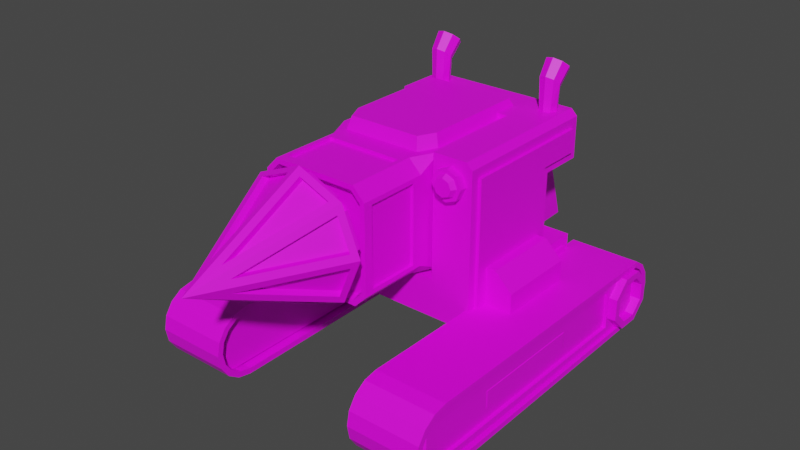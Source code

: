 # Source: drill.blend  (saved by Blender 3.6.13; exported with 4.5.12 LTS)
import bpy
from mathutils import Matrix  # noqa: F401  (used for matrix-valued properties, if any)

bpy.ops.wm.read_factory_settings(use_empty=True)
scene = bpy.context.scene
scene.name = 'Scene'

# ---- collections
col_collection = bpy.data.collections.new('Collection'); scene.collection.children.link(col_collection)

# ---- images (referenced by path relative to the original .blend; pixels are not part of the script)
import os
ASSET_DIR = os.environ.get("B2B_ASSET_DIR", "")  # directory of the original .blend (textures are referenced by path, not embedded)
HERE = os.path.dirname(os.path.abspath(__file__))  # packed textures are extracted next to this script under _unpacked/

def load_image(name, relpath, width, height, colorspace="sRGB"):
    """Load a texture the original file referenced (path relative to the .blend, or extracted next to this script)."""
    p = next((c for c in (os.path.join(HERE, relpath), os.path.join(ASSET_DIR, relpath)) if relpath and os.path.exists(c)), "")
    if p:
        img = bpy.data.images.load(p, check_existing=True)
        img.name = name
    else:  # same state as the original file: an image datablock whose file is absent (Cycles renders it pink)
        img = bpy.data.images.new(name, width, height)
        img.source = "FILE"
        img.filepath = "//" + (relpath or name)
    img.colorspace_settings.name = colorspace
    return img
img_387359c5580f06c08c266126b3b46db47e48ba44_png = load_image('387359c5580f06c08c266126b3b46db47e48ba44.png', '387359c5580f06c08c266126b3b46db47e48ba44.png', 1024, 1024, 'sRGB')

# ---- materials (node trees are filled in below, after node groups)
mat_material = bpy.data.materials.new('Material')
mat_material.alpha_threshold = 0.0
mat_material.use_transparent_shadow = False
mat_material.roughness = 0.5
mat_material.line_color = (0.0, 0.0, 0.0, 1.0)
mat_material_001 = bpy.data.materials.new('Material.001')
mat_material_001.use_transparent_shadow = False
mat_material_002 = bpy.data.materials.new('Material.002')
mat_material_002.use_transparent_shadow = False

# ---- material node trees
mat_material.use_nodes = True; mat_material.node_tree.nodes.clear()
_N = mat_material.node_tree.nodes; _L = mat_material.node_tree.links
n0 = _N.new('ShaderNodeOutputMaterial'); n0.name = 'Material Output'; n0.location = (300, 300)
n1 = _N.new('ShaderNodeBsdfPrincipled'); n1.name = 'Principled BSDF'; n1.location = (10, 300)
n1.distribution = 'GGX'
n1.subsurface_method = 'RANDOM_WALK_SKIN'
n1.inputs[3].default_value = 1.45
n1.inputs[27].default_value = (0.0, 0.0, 0.0, 1.0)
n1.inputs[28].default_value = 1.0
n2 = _N.new('ShaderNodeTexImage'); n2.name = 'Image Texture'; n2.location = (-424, 172)
n2.image = img_387359c5580f06c08c266126b3b46db47e48ba44_png
_L.new(n1.outputs[0], n0.inputs[0])
_L.new(n2.outputs[0], n1.inputs[0])
n0.is_active_output = True
mat_material_001.use_nodes = True; mat_material_001.node_tree.nodes.clear()
_N = mat_material_001.node_tree.nodes; _L = mat_material_001.node_tree.links
n0 = _N.new('ShaderNodeBsdfPrincipled'); n0.name = 'Principled BSDF'; n0.location = (10, 300)
n0.distribution = 'GGX'
n0.subsurface_method = 'RANDOM_WALK_SKIN'
n0.inputs[3].default_value = 1.45
n0.inputs[27].default_value = (0.0, 0.0, 0.0, 1.0)
n0.inputs[28].default_value = 1.0
n1 = _N.new('ShaderNodeOutputMaterial'); n1.name = 'Material Output'; n1.location = (300, 300)
n2 = _N.new('ShaderNodeTexImage'); n2.name = 'Image Texture'; n2.location = (-412, 184)
n2.image = img_387359c5580f06c08c266126b3b46db47e48ba44_png
_L.new(n0.outputs[0], n1.inputs[0])
_L.new(n2.outputs[0], n0.inputs[0])
n1.is_active_output = True
mat_material_002.use_nodes = True; mat_material_002.node_tree.nodes.clear()
_N = mat_material_002.node_tree.nodes; _L = mat_material_002.node_tree.links
n0 = _N.new('ShaderNodeBsdfPrincipled'); n0.name = 'Principled BSDF'; n0.location = (10, 300)
n0.distribution = 'GGX'
n0.subsurface_method = 'RANDOM_WALK_SKIN'
n0.inputs[3].default_value = 1.45
n0.inputs[27].default_value = (0.0, 0.0, 0.0, 1.0)
n0.inputs[28].default_value = 1.0
n1 = _N.new('ShaderNodeOutputMaterial'); n1.name = 'Material Output'; n1.location = (300, 300)
n2 = _N.new('ShaderNodeTexImage'); n2.name = 'Image Texture'; n2.location = (-395, 147)
n2.image = img_387359c5580f06c08c266126b3b46db47e48ba44_png
_L.new(n0.outputs[0], n1.inputs[0])
_L.new(n2.outputs[0], n0.inputs[0])
n1.is_active_output = True

# ---- world
world_world = bpy.data.worlds.new('World'); scene.world = world_world
world_world.use_nodes = True; world_world.node_tree.nodes.clear()
_N = world_world.node_tree.nodes; _L = world_world.node_tree.links
n0 = _N.new('ShaderNodeOutputWorld'); n0.name = 'World Output'; n0.location = (300, 300)
n1 = _N.new('ShaderNodeBackground'); n1.name = 'Background'; n1.location = (10, 300)
n1.inputs[0].default_value = (0.05088, 0.05088, 0.05088, 1.0)
_L.new(n1.outputs[0], n0.inputs[0])
n0.is_active_output = True
world_world.color = (0.05088, 0.05088, 0.05088)
world_world.use_sun_shadow = False
world_world.sun_shadow_jitter_overblur = 0.0

# ---- meshes
me_cube_001 = bpy.data.meshes.new('Cube.001')
me_cube_001.from_pydata([(1.46, 2.723, 1.339), (-2.269, -0.5522, 0.3924), (-2.269, 3.985, 0.3924), (1.46, 2.723, 3.599), (-2.269, 3.985, 4.948), (2.269, -0.5522, 0.3924), (2.269, 3.985, 0.3924), (1.12, 2.473, 1.474), (-2.269, 2.473, 4.948), (-2.269, -0.5522, 1.474), (-2.269, 2.473, 1.474), (1.12, -0.5522, 4.948), (1.12, -0.5522, 1.474), (1.12, 2.473, 4.948), (-1.989, 3.985, 0.6865), (-1.989, 3.985, 3.416), (0.7304, 3.985, 3.416), (0.7304, 3.985, 0.6865), (-1.989, 5.976, 0.7474), (-1.989, 5.17, 3.355), (0.7304, 5.976, 0.7474), (0.7304, 5.17, 3.355), (-1.684, 5.885, 1.04), (-1.684, 5.26, 3.063), (0.4254, 5.26, 3.063), (0.4254, 5.885, 1.04), (-1.628, 5.672, 1.032), (-1.628, 5.079, 2.949), (0.3695, 5.672, 1.032), (0.3695, 5.079, 2.949), (2.269, 2.723, 3.599), (2.269, 3.985, 1.339), (2.269, 3.985, 3.599), (2.269, 2.723, 1.339), (1.46, 3.985, 1.339), (1.46, 3.985, 3.599), (2.269, -0.5522, 4.773), (2.095, -0.5522, 4.948), (2.095, 3.985, 4.948), (2.269, 3.985, 4.773), (2.145, 3.985, 4.825), (-2.169, 3.985, 4.865), (2.039, 3.985, 4.865), (2.047, 3.985, 4.845), (0.6963, 3.985, 3.499), (-1.92, 3.985, 3.499), (2.039, 3.926, 4.865), (-2.169, 3.926, 4.865), (-1.92, 3.926, 3.499), (2.047, 3.926, 4.845), (0.6963, 3.926, 3.499), (2.269, 3.73, 3.856), (2.269, 3.73, 4.517), (2.269, -0.2966, 4.517), (2.269, -0.2966, 0.649), (2.269, 3.73, 0.649), (2.269, 3.73, 1.083), (2.269, 2.468, 1.083), (2.269, 2.468, 3.856), (2.356, 3.73, 3.856), (2.356, 3.73, 4.517), (2.356, 2.468, 3.856), (2.356, -0.2966, 4.517), (2.356, -0.2966, 0.649), (2.356, 3.73, 0.649), (2.356, 3.73, 1.083), (2.356, 2.468, 1.083)], [], [(8, 4, 2, 1, 9, 10), (15, 16, 21, 19), (11, 37, 38, 4, 8, 13), (52, 53, 62, 60), (2, 6, 5, 1), (43, 44, 50, 49), (8, 10, 7, 13), (7, 12, 11, 13), (12, 7, 10, 9), (2, 4, 15, 14), (6, 17, 16, 40, 39, 32, 35, 34, 31), (6, 2, 14, 17), (25, 22, 26, 28), (14, 15, 19, 18), (16, 17, 20, 21), (17, 14, 18, 20), (18, 19, 23, 22), (19, 21, 24, 23), (21, 20, 25, 24), (20, 18, 22, 25), (26, 27, 29, 28), (23, 24, 29, 27), (22, 23, 27, 26), (24, 25, 28, 29), (35, 3, 0, 34), (0, 3, 30, 33), (34, 0, 33, 31), (32, 30, 3, 35), (38, 39, 40), (36, 39, 38, 37), (12, 9, 1, 5, 36, 37, 11), (4, 38, 42, 41), (38, 40, 43, 42), (40, 16, 44, 43), (16, 15, 45, 44), (15, 4, 41, 45), (47, 46, 49, 50, 48), (45, 41, 47, 48), (44, 45, 48, 50), (42, 43, 49, 46), (41, 42, 46, 47), (32, 39, 52, 51), (39, 36, 53, 52), (36, 5, 54, 53), (5, 6, 55, 54), (6, 31, 56, 55), (31, 33, 57, 56), (33, 30, 58, 57), (30, 32, 51, 58), (59, 60, 62, 63, 64, 65, 66, 61), (51, 52, 60, 59), (57, 58, 61, 66), (55, 56, 65, 64), (53, 54, 63, 62), (58, 51, 59, 61), (56, 57, 66, 65), (54, 55, 64, 63)])
me_cube_001.polygons.foreach_set('material_index', [0, 0, 0, 0, 0, 0, 11880, 11880, 11880, 0, 0, 0, 0, 0, 0, 0, 0, 0, 0, 0, 0, 0, 0, 0, 11880, 11880, 11880, 11880, 0, 0, 0, 0, 0, 0, 0, 0, 0, 0, 0, 0, 0, 0, 0, 0, 0, 0, 0, 0, 0, 0, 0, 0, 0, 0, 0, 0, 0])
_uv = me_cube_001.uv_layers.new(name='UVMap')
_uv.uv.foreach_set('vector', [0.4692, 0.6912, 0.4613, 0.692, 0.4587, 0.6681, 0.4827, 0.6655, 0.4833, 0.6712, 0.4673, 0.6729, 0.456, 0.6877, 0.4416, 0.6893, 0.4416, 0.6893, 0.456, 0.6877, 0.414, 0.7032, 0.4135, 0.6981, 0.4374, 0.6955, 0.4399, 0.7185, 0.4319, 0.7194, 0.43, 0.7015, 0.4357, 0.6925, 0.4145, 0.6947, 0.4145, 0.6947, 0.4357, 0.6925, 0.4322, 0.6467, 0.4348, 0.6706, 0.4108, 0.6732, 0.4082, 0.6493, 0.4382, 0.6942, 0.442, 0.6895, 0.442, 0.6895, 0.4382, 0.6942, 0.4546, 0.687, 0.4526, 0.6687, 0.4348, 0.6706, 0.4367, 0.6889, 0.4348, 0.6706, 0.4188, 0.6723, 0.4207, 0.6906, 0.4367, 0.6889, 0.4188, 0.6723, 0.4348, 0.6706, 0.4328, 0.6528, 0.4169, 0.6545, 0.4587, 0.6681, 0.4613, 0.692, 0.456, 0.6877, 0.4544, 0.6734, 0.4348, 0.6706, 0.4401, 0.6749, 0.4416, 0.6893, 0.4377, 0.6942, 0.4372, 0.6937, 0.4366, 0.6875, 0.4393, 0.6889, 0.438, 0.6771, 0.4353, 0.6756, 0.4348, 0.6706, 0.4587, 0.6681, 0.4544, 0.6734, 0.4401, 0.6749, 0.4418, 0.6764, 0.453, 0.6752, 0.453, 0.6752, 0.4418, 0.6764, 0.4544, 0.6734, 0.456, 0.6877, 0.456, 0.6877, 0.4544, 0.6734, 0.4416, 0.6893, 0.4401, 0.6749, 0.4401, 0.6749, 0.4416, 0.6893, 0.4401, 0.6749, 0.4544, 0.6734, 0.4544, 0.6734, 0.4401, 0.6749, 0.4544, 0.6734, 0.456, 0.6877, 0.4542, 0.6863, 0.453, 0.6752, 0.456, 0.6877, 0.4416, 0.6893, 0.443, 0.6875, 0.4542, 0.6863, 0.4416, 0.6893, 0.4401, 0.6749, 0.4418, 0.6764, 0.443, 0.6875, 0.4401, 0.6749, 0.4544, 0.6734, 0.453, 0.6752, 0.4418, 0.6764, 0.453, 0.6752, 0.4542, 0.6863, 0.443, 0.6875, 0.4418, 0.6764, 0.4542, 0.6863, 0.443, 0.6875, 0.443, 0.6875, 0.4542, 0.6863, 0.453, 0.6752, 0.4542, 0.6863, 0.4542, 0.6863, 0.453, 0.6752, 0.443, 0.6875, 0.4418, 0.6764, 0.4418, 0.6764, 0.443, 0.6875, 0.4618, 0.692, 0.4852, 0.6895, 0.4827, 0.6655, 0.4592, 0.668, 0.3869, 0.6758, 0.3894, 0.6997, 0.4044, 0.6981, 0.4019, 0.6742, 0.4317, 0.6467, 0.4082, 0.6493, 0.4099, 0.6643, 0.4333, 0.6618, 0.4378, 0.7036, 0.4143, 0.7061, 0.4159, 0.7211, 0.4394, 0.7186, 0.4376, 0.6943, 0.4372, 0.6937, 0.4377, 0.6942, 0.4133, 0.6962, 0.4372, 0.6937, 0.4374, 0.6955, 0.4135, 0.6981, 0.4053, 0.6795, 0.3875, 0.6814, 0.3869, 0.6758, 0.4108, 0.6732, 0.4133, 0.6962, 0.4124, 0.6972, 0.4073, 0.6978, 0.4613, 0.692, 0.4382, 0.6945, 0.4383, 0.6942, 0.4605, 0.6918, 0.4382, 0.6945, 0.4377, 0.6942, 0.4382, 0.6942, 0.4383, 0.6942, 0.4377, 0.6942, 0.4416, 0.6893, 0.442, 0.6895, 0.4382, 0.6942, 0.4416, 0.6893, 0.456, 0.6877, 0.4558, 0.688, 0.442, 0.6895, 0.456, 0.6877, 0.4613, 0.692, 0.4605, 0.6918, 0.4558, 0.688, 0.4605, 0.6918, 0.4383, 0.6942, 0.4382, 0.6942, 0.442, 0.6895, 0.4558, 0.688, 0.4558, 0.688, 0.4605, 0.6918, 0.4605, 0.6918, 0.4558, 0.688, 0.442, 0.6895, 0.4558, 0.688, 0.4558, 0.688, 0.442, 0.6895, 0.4383, 0.6942, 0.4382, 0.6942, 0.4382, 0.6942, 0.4383, 0.6942, 0.4605, 0.6918, 0.4383, 0.6942, 0.4383, 0.6942, 0.4605, 0.6918, 0.4366, 0.6875, 0.4372, 0.6937, 0.4357, 0.6925, 0.4354, 0.689, 0.4372, 0.6937, 0.4133, 0.6962, 0.4145, 0.6947, 0.4357, 0.6925, 0.4133, 0.6962, 0.4108, 0.6732, 0.4123, 0.6744, 0.4145, 0.6947, 0.4108, 0.6732, 0.4348, 0.6706, 0.4336, 0.6721, 0.4123, 0.6744, 0.4348, 0.6706, 0.4353, 0.6756, 0.4338, 0.6744, 0.4336, 0.6721, 0.4353, 0.6756, 0.4286, 0.6763, 0.4271, 0.6751, 0.4338, 0.6744, 0.4286, 0.6763, 0.4299, 0.6882, 0.4287, 0.6897, 0.4271, 0.6751, 0.4299, 0.6882, 0.4366, 0.6875, 0.4354, 0.689, 0.4287, 0.6897, 0.4354, 0.689, 0.4357, 0.6925, 0.4145, 0.6947, 0.4123, 0.6744, 0.4336, 0.6721, 0.4338, 0.6744, 0.4271, 0.6751, 0.4287, 0.6897, 0.4354, 0.689, 0.4357, 0.6925, 0.4357, 0.6925, 0.4354, 0.689, 0.4271, 0.6751, 0.4287, 0.6897, 0.4287, 0.6897, 0.4271, 0.6751, 0.4336, 0.6721, 0.4338, 0.6744, 0.4338, 0.6744, 0.4336, 0.6721, 0.4145, 0.6947, 0.4123, 0.6744, 0.4123, 0.6744, 0.4145, 0.6947, 0.4287, 0.6897, 0.4354, 0.689, 0.4354, 0.689, 0.4287, 0.6897, 0.4338, 0.6744, 0.4271, 0.6751, 0.4271, 0.6751, 0.4338, 0.6744, 0.4123, 0.6744, 0.4336, 0.6721, 0.4336, 0.6721, 0.4123, 0.6744])
me_cube_001.materials.append(mat_material)
me_cube_001.update()
me_cylinder = bpy.data.meshes.new('Cylinder')
me_cylinder.from_pydata([(2.176, 5.092, -7.55e-08), (4.176, 5.092, 7.55e-08), (2.176, 5.016, -0.3827), (4.176, 5.016, -0.3827), (2.176, 4.799, -0.7071), (4.176, 4.799, -0.7071), (2.176, 4.475, -0.9239), (4.176, 4.475, -0.9239), (2.176, -3.91, -1.0), (4.176, -3.91, -1.0), (2.176, -4.293, -0.9239), (4.176, -4.293, -0.9239), (2.176, -4.617, -0.7071), (4.176, -4.617, -0.7071), (2.176, -4.834, -0.3827), (4.176, -4.834, -0.3827), (2.176, -4.91, -7.55e-08), (4.176, -4.91, 7.55e-08), (2.176, -4.834, 0.3827), (4.176, -4.834, 0.3827), (2.176, -4.617, 0.7071), (4.176, -4.617, 0.7071), (2.176, -4.293, 0.9239), (4.176, -4.293, 0.9239), (2.176, -3.91, 1.0), (4.176, -3.91, 1.0), (2.176, 4.475, 0.9239), (4.176, 4.475, 0.9239), (2.176, 4.799, 0.7071), (4.176, 4.799, 0.7071), (2.176, 5.016, 0.3827), (4.176, 5.016, 0.3827), (2.176, 4.932, -7.55e-08), (4.176, 4.932, 7.55e-08), (2.176, 4.868, -0.3215), (4.176, 4.868, -0.3215), (2.176, 4.686, -0.594), (4.176, 4.686, -0.594), (2.176, 4.428, -0.771), (4.176, 4.428, -0.771), (2.176, -3.895, -0.8407), (4.176, -3.895, -0.8407), (2.176, -4.231, -0.7761), (4.176, -4.231, -0.7761), (2.176, -4.504, -0.594), (4.176, -4.504, -0.594), (2.176, -4.686, -0.3215), (4.176, -4.686, -0.3215), (2.176, -4.75, -7.55e-08), (4.176, -4.75, 7.55e-08), (2.176, -4.686, 0.3215), (4.176, -4.686, 0.3215), (2.176, -4.504, 0.594), (4.176, -4.504, 0.594), (2.176, -4.231, 0.7761), (4.176, -4.231, 0.7761), (2.176, -3.895, 0.8407), (4.176, -3.895, 0.8407), (2.176, 4.428, 0.771), (4.176, 4.428, 0.771), (2.176, 4.686, 0.594), (4.176, 4.686, 0.594), (2.176, 4.868, 0.3215), (4.176, 4.868, 0.3215)], [], [(0, 1, 3, 2), (2, 3, 5, 4), (4, 5, 7, 6), (6, 7, 9, 8), (8, 9, 11, 10), (10, 11, 13, 12), (12, 13, 15, 14), (14, 15, 17, 16), (16, 17, 19, 18), (18, 19, 21, 20), (20, 21, 23, 22), (22, 23, 25, 24), (24, 25, 27, 26), (26, 27, 29, 28), (28, 29, 31, 30), (30, 31, 1, 0), (32, 34, 35, 33), (34, 36, 37, 35), (36, 38, 39, 37), (38, 40, 41, 39), (40, 42, 43, 41), (42, 44, 45, 43), (44, 46, 47, 45), (46, 48, 49, 47), (48, 50, 51, 49), (50, 52, 53, 51), (52, 54, 55, 53), (54, 56, 57, 55), (56, 58, 59, 57), (58, 60, 61, 59), (60, 62, 63, 61), (62, 32, 33, 63), (0, 2, 34, 32), (3, 1, 33, 35), (2, 4, 36, 34), (5, 3, 35, 37), (4, 6, 38, 36), (7, 5, 37, 39), (6, 8, 40, 38), (9, 7, 39, 41), (8, 10, 42, 40), (11, 9, 41, 43), (10, 12, 44, 42), (13, 11, 43, 45), (12, 14, 46, 44), (15, 13, 45, 47), (14, 16, 48, 46), (17, 15, 47, 49), (16, 18, 50, 48), (19, 17, 49, 51), (18, 20, 52, 50), (21, 19, 51, 53), (20, 22, 54, 52), (23, 21, 53, 55), (22, 24, 56, 54), (25, 23, 55, 57), (24, 26, 58, 56), (27, 25, 57, 59), (26, 28, 60, 58), (29, 27, 59, 61), (28, 30, 62, 60), (31, 29, 61, 63), (30, 0, 32, 62), (1, 31, 63, 33)])
_uv = me_cylinder.uv_layers.new(name='UVMap')
_uv.uv.foreach_set('vector', [0.9739, 0.9172, 0.9739, 0.9519, 0.9696, 0.9519, 0.9696, 0.9172, 0.9696, 0.9172, 0.9696, 0.9519, 0.9652, 0.9519, 0.9652, 0.9172, 0.9652, 0.9172, 0.9652, 0.9519, 0.9609, 0.9519, 0.9609, 0.9172, 0.9609, 0.9172, 0.9609, 0.9519, 0.9566, 0.9519, 0.9566, 0.9172, 0.9566, 0.9172, 0.9566, 0.9519, 0.9522, 0.9519, 0.9522, 0.9172, 0.9522, 0.9172, 0.9522, 0.9519, 0.9479, 0.9519, 0.9479, 0.9172, 0.9479, 0.9172, 0.9479, 0.9519, 0.9436, 0.9519, 0.9436, 0.9172, 0.9436, 0.9172, 0.9436, 0.9519, 0.9392, 0.9519, 0.9392, 0.9172, 0.9392, 0.9172, 0.9392, 0.9519, 0.9349, 0.9519, 0.9349, 0.9172, 0.9349, 0.9172, 0.9349, 0.9519, 0.9306, 0.9519, 0.9306, 0.9172, 0.9306, 0.9172, 0.9306, 0.9519, 0.9263, 0.9519, 0.9263, 0.9172, 0.9263, 0.9172, 0.9263, 0.9519, 0.9219, 0.9519, 0.9219, 0.9172, 0.9219, 0.9172, 0.9219, 0.9519, 0.9176, 0.9519, 0.9176, 0.9172, 0.9176, 0.9172, 0.9176, 0.9519, 0.9133, 0.9519, 0.9133, 0.9172, 0.9133, 0.9172, 0.9133, 0.9519, 0.9089, 0.9519, 0.9089, 0.9172, 0.9089, 0.9172, 0.9089, 0.9519, 0.9046, 0.9519, 0.9046, 0.9172, 0.9739, 0.9172, 0.9696, 0.9172, 0.9696, 0.9519, 0.9739, 0.9519, 0.9696, 0.9172, 0.9652, 0.9172, 0.9652, 0.9519, 0.9696, 0.9519, 0.9652, 0.9172, 0.9609, 0.9172, 0.9609, 0.9519, 0.9652, 0.9519, 0.9609, 0.9172, 0.9566, 0.9172, 0.9566, 0.9519, 0.9609, 0.9519, 0.9566, 0.9172, 0.9522, 0.9172, 0.9522, 0.9519, 0.9566, 0.9519, 0.9522, 0.9172, 0.9479, 0.9172, 0.9479, 0.9519, 0.9522, 0.9519, 0.9479, 0.9172, 0.9436, 0.9172, 0.9436, 0.9519, 0.9479, 0.9519, 0.9436, 0.9172, 0.9392, 0.9172, 0.9392, 0.9519, 0.9436, 0.9519, 0.9392, 0.9172, 0.9349, 0.9172, 0.9349, 0.9519, 0.9392, 0.9519, 0.9349, 0.9172, 0.9306, 0.9172, 0.9306, 0.9519, 0.9349, 0.9519, 0.9306, 0.9172, 0.9263, 0.9172, 0.9263, 0.9519, 0.9306, 0.9519, 0.9263, 0.9172, 0.9219, 0.9172, 0.9219, 0.9519, 0.9263, 0.9519, 0.9219, 0.9172, 0.9176, 0.9172, 0.9176, 0.9519, 0.9219, 0.9519, 0.9176, 0.9172, 0.9133, 0.9172, 0.9133, 0.9519, 0.9176, 0.9519, 0.9133, 0.9172, 0.9089, 0.9172, 0.9089, 0.9519, 0.9133, 0.9519, 0.9089, 0.9172, 0.9046, 0.9172, 0.9046, 0.9519, 0.9089, 0.9519, 0.9739, 0.9172, 0.9696, 0.9172, 0.9696, 0.9172, 0.9739, 0.9172, 0.9696, 0.9519, 0.9739, 0.9519, 0.9739, 0.9519, 0.9696, 0.9519, 0.9696, 0.9172, 0.9652, 0.9172, 0.9652, 0.9172, 0.9696, 0.9172, 0.9652, 0.9519, 0.9696, 0.9519, 0.9696, 0.9519, 0.9652, 0.9519, 0.9652, 0.9172, 0.9609, 0.9172, 0.9609, 0.9172, 0.9652, 0.9172, 0.9609, 0.9519, 0.9652, 0.9519, 0.9652, 0.9519, 0.9609, 0.9519, 0.9609, 0.9172, 0.9566, 0.9172, 0.9566, 0.9172, 0.9609, 0.9172, 0.9566, 0.9519, 0.9609, 0.9519, 0.9609, 0.9519, 0.9566, 0.9519, 0.9566, 0.9172, 0.9522, 0.9172, 0.9522, 0.9172, 0.9566, 0.9172, 0.9522, 0.9519, 0.9566, 0.9519, 0.9566, 0.9519, 0.9522, 0.9519, 0.9522, 0.9172, 0.9479, 0.9172, 0.9479, 0.9172, 0.9522, 0.9172, 0.9479, 0.9519, 0.9522, 0.9519, 0.9522, 0.9519, 0.9479, 0.9519, 0.9479, 0.9172, 0.9436, 0.9172, 0.9436, 0.9172, 0.9479, 0.9172, 0.9436, 0.9519, 0.9479, 0.9519, 0.9479, 0.9519, 0.9436, 0.9519, 0.9436, 0.9172, 0.9392, 0.9172, 0.9392, 0.9172, 0.9436, 0.9172, 0.9392, 0.9519, 0.9436, 0.9519, 0.9436, 0.9519, 0.9392, 0.9519, 0.9392, 0.9172, 0.9349, 0.9172, 0.9349, 0.9172, 0.9392, 0.9172, 0.9349, 0.9519, 0.9392, 0.9519, 0.9392, 0.9519, 0.9349, 0.9519, 0.9349, 0.9172, 0.9306, 0.9172, 0.9306, 0.9172, 0.9349, 0.9172, 0.9306, 0.9519, 0.9349, 0.9519, 0.9349, 0.9519, 0.9306, 0.9519, 0.9306, 0.9172, 0.9263, 0.9172, 0.9263, 0.9172, 0.9306, 0.9172, 0.9263, 0.9519, 0.9306, 0.9519, 0.9306, 0.9519, 0.9263, 0.9519, 0.9263, 0.9172, 0.9219, 0.9172, 0.9219, 0.9172, 0.9263, 0.9172, 0.9219, 0.9519, 0.9263, 0.9519, 0.9263, 0.9519, 0.9219, 0.9519, 0.9219, 0.9172, 0.9176, 0.9172, 0.9176, 0.9172, 0.9219, 0.9172, 0.9176, 0.9519, 0.9219, 0.9519, 0.9219, 0.9519, 0.9176, 0.9519, 0.9176, 0.9172, 0.9133, 0.9172, 0.9133, 0.9172, 0.9176, 0.9172, 0.9133, 0.9519, 0.9176, 0.9519, 0.9176, 0.9519, 0.9133, 0.9519, 0.9133, 0.9172, 0.9089, 0.9172, 0.9089, 0.9172, 0.9133, 0.9172, 0.9089, 0.9519, 0.9133, 0.9519, 0.9133, 0.9519, 0.9089, 0.9519, 0.9089, 0.9172, 0.9046, 0.9172, 0.9046, 0.9172, 0.9089, 0.9172, 0.9046, 0.9519, 0.9089, 0.9519, 0.9089, 0.9519, 0.9046, 0.9519])
me_cylinder.materials.append(mat_material_001)
me_cylinder.update()
me_cylinder_001 = bpy.data.meshes.new('Cylinder.001')
me_cylinder_001.from_pydata([(-4.107, 5.092, -7.55e-08), (-2.107, 5.092, 7.55e-08), (-4.107, 5.016, -0.3827), (-2.107, 5.016, -0.3827), (-4.107, 4.799, -0.7071), (-2.107, 4.799, -0.7071), (-4.107, 4.475, -0.9239), (-2.107, 4.475, -0.9239), (-4.107, -3.91, -1.0), (-2.107, -3.91, -1.0), (-4.107, -4.293, -0.9239), (-2.107, -4.293, -0.9239), (-4.107, -4.617, -0.7071), (-2.107, -4.617, -0.7071), (-4.107, -4.834, -0.3827), (-2.107, -4.834, -0.3827), (-4.107, -4.91, -7.55e-08), (-2.107, -4.91, 7.55e-08), (-4.107, -4.834, 0.3827), (-2.107, -4.834, 0.3827), (-4.107, -4.617, 0.7071), (-2.107, -4.617, 0.7071), (-4.107, -4.293, 0.9239), (-2.107, -4.293, 0.9239), (-4.107, -3.91, 1.0), (-2.107, -3.91, 1.0), (-4.107, 4.475, 0.9239), (-2.107, 4.475, 0.9239), (-4.107, 4.799, 0.7071), (-2.107, 4.799, 0.7071), (-4.107, 5.016, 0.3827), (-2.107, 5.016, 0.3827), (-4.107, 4.932, -7.55e-08), (-2.107, 4.932, 7.55e-08), (-4.107, 4.868, -0.3215), (-2.107, 4.868, -0.3215), (-4.107, 4.686, -0.594), (-2.107, 4.686, -0.594), (-4.107, 4.428, -0.771), (-2.107, 4.428, -0.771), (-4.107, -3.895, -0.8407), (-2.107, -3.895, -0.8407), (-4.107, -4.231, -0.7761), (-2.107, -4.231, -0.7761), (-4.107, -4.504, -0.594), (-2.107, -4.504, -0.594), (-4.107, -4.686, -0.3215), (-2.107, -4.686, -0.3215), (-4.107, -4.75, -7.55e-08), (-2.107, -4.75, 7.55e-08), (-4.107, -4.686, 0.3215), (-2.107, -4.686, 0.3215), (-4.107, -4.504, 0.594), (-2.107, -4.504, 0.594), (-4.107, -4.231, 0.7761), (-2.107, -4.231, 0.7761), (-4.107, -3.895, 0.8407), (-2.107, -3.895, 0.8407), (-4.107, 4.428, 0.771), (-2.107, 4.428, 0.771), (-4.107, 4.686, 0.594), (-2.107, 4.686, 0.594), (-4.107, 4.868, 0.3215), (-2.107, 4.868, 0.3215)], [], [(0, 1, 3, 2), (2, 3, 5, 4), (4, 5, 7, 6), (6, 7, 9, 8), (8, 9, 11, 10), (10, 11, 13, 12), (12, 13, 15, 14), (14, 15, 17, 16), (16, 17, 19, 18), (18, 19, 21, 20), (20, 21, 23, 22), (22, 23, 25, 24), (24, 25, 27, 26), (26, 27, 29, 28), (28, 29, 31, 30), (30, 31, 1, 0), (32, 34, 35, 33), (34, 36, 37, 35), (36, 38, 39, 37), (38, 40, 41, 39), (40, 42, 43, 41), (42, 44, 45, 43), (44, 46, 47, 45), (46, 48, 49, 47), (48, 50, 51, 49), (50, 52, 53, 51), (52, 54, 55, 53), (54, 56, 57, 55), (56, 58, 59, 57), (58, 60, 61, 59), (60, 62, 63, 61), (62, 32, 33, 63), (0, 2, 34, 32), (3, 1, 33, 35), (2, 4, 36, 34), (5, 3, 35, 37), (4, 6, 38, 36), (7, 5, 37, 39), (6, 8, 40, 38), (9, 7, 39, 41), (8, 10, 42, 40), (11, 9, 41, 43), (10, 12, 44, 42), (13, 11, 43, 45), (12, 14, 46, 44), (15, 13, 45, 47), (14, 16, 48, 46), (17, 15, 47, 49), (16, 18, 50, 48), (19, 17, 49, 51), (18, 20, 52, 50), (21, 19, 51, 53), (20, 22, 54, 52), (23, 21, 53, 55), (22, 24, 56, 54), (25, 23, 55, 57), (24, 26, 58, 56), (27, 25, 57, 59), (26, 28, 60, 58), (29, 27, 59, 61), (28, 30, 62, 60), (31, 29, 61, 63), (30, 0, 32, 62), (1, 31, 63, 33)])
_uv = me_cylinder_001.uv_layers.new(name='UVMap')
_uv.uv.foreach_set('vector', [0.9739, 0.9172, 0.9739, 0.9519, 0.9696, 0.9519, 0.9696, 0.9172, 0.9696, 0.9172, 0.9696, 0.9519, 0.9652, 0.9519, 0.9652, 0.9172, 0.9652, 0.9172, 0.9652, 0.9519, 0.9609, 0.9519, 0.9609, 0.9172, 0.9609, 0.9172, 0.9609, 0.9519, 0.9566, 0.9519, 0.9566, 0.9172, 0.9566, 0.9172, 0.9566, 0.9519, 0.9522, 0.9519, 0.9522, 0.9172, 0.9522, 0.9172, 0.9522, 0.9519, 0.9479, 0.9519, 0.9479, 0.9172, 0.9479, 0.9172, 0.9479, 0.9519, 0.9436, 0.9519, 0.9436, 0.9172, 0.9436, 0.9172, 0.9436, 0.9519, 0.9392, 0.9519, 0.9392, 0.9172, 0.9392, 0.9172, 0.9392, 0.9519, 0.9349, 0.9519, 0.9349, 0.9172, 0.9349, 0.9172, 0.9349, 0.9519, 0.9306, 0.9519, 0.9306, 0.9172, 0.9306, 0.9172, 0.9306, 0.9519, 0.9263, 0.9519, 0.9263, 0.9172, 0.9263, 0.9172, 0.9263, 0.9519, 0.9219, 0.9519, 0.9219, 0.9172, 0.9219, 0.9172, 0.9219, 0.9519, 0.9176, 0.9519, 0.9176, 0.9172, 0.9176, 0.9172, 0.9176, 0.9519, 0.9133, 0.9519, 0.9133, 0.9172, 0.9133, 0.9172, 0.9133, 0.9519, 0.9089, 0.9519, 0.9089, 0.9172, 0.9089, 0.9172, 0.9089, 0.9519, 0.9046, 0.9519, 0.9046, 0.9172, 0.9739, 0.9172, 0.9696, 0.9172, 0.9696, 0.9519, 0.9739, 0.9519, 0.9696, 0.9172, 0.9652, 0.9172, 0.9652, 0.9519, 0.9696, 0.9519, 0.9652, 0.9172, 0.9609, 0.9172, 0.9609, 0.9519, 0.9652, 0.9519, 0.9609, 0.9172, 0.9566, 0.9172, 0.9566, 0.9519, 0.9609, 0.9519, 0.9566, 0.9172, 0.9522, 0.9172, 0.9522, 0.9519, 0.9566, 0.9519, 0.9522, 0.9172, 0.9479, 0.9172, 0.9479, 0.9519, 0.9522, 0.9519, 0.9479, 0.9172, 0.9436, 0.9172, 0.9436, 0.9519, 0.9479, 0.9519, 0.9436, 0.9172, 0.9392, 0.9172, 0.9392, 0.9519, 0.9436, 0.9519, 0.9392, 0.9172, 0.9349, 0.9172, 0.9349, 0.9519, 0.9392, 0.9519, 0.9349, 0.9172, 0.9306, 0.9172, 0.9306, 0.9519, 0.9349, 0.9519, 0.9306, 0.9172, 0.9263, 0.9172, 0.9263, 0.9519, 0.9306, 0.9519, 0.9263, 0.9172, 0.9219, 0.9172, 0.9219, 0.9519, 0.9263, 0.9519, 0.9219, 0.9172, 0.9176, 0.9172, 0.9176, 0.9519, 0.9219, 0.9519, 0.9176, 0.9172, 0.9133, 0.9172, 0.9133, 0.9519, 0.9176, 0.9519, 0.9133, 0.9172, 0.9089, 0.9172, 0.9089, 0.9519, 0.9133, 0.9519, 0.9089, 0.9172, 0.9046, 0.9172, 0.9046, 0.9519, 0.9089, 0.9519, 0.9739, 0.9172, 0.9696, 0.9172, 0.9696, 0.9172, 0.9739, 0.9172, 0.9696, 0.9519, 0.9739, 0.9519, 0.9739, 0.9519, 0.9696, 0.9519, 0.9696, 0.9172, 0.9652, 0.9172, 0.9652, 0.9172, 0.9696, 0.9172, 0.9652, 0.9519, 0.9696, 0.9519, 0.9696, 0.9519, 0.9652, 0.9519, 0.9652, 0.9172, 0.9609, 0.9172, 0.9609, 0.9172, 0.9652, 0.9172, 0.9609, 0.9519, 0.9652, 0.9519, 0.9652, 0.9519, 0.9609, 0.9519, 0.9609, 0.9172, 0.9566, 0.9172, 0.9566, 0.9172, 0.9609, 0.9172, 0.9566, 0.9519, 0.9609, 0.9519, 0.9609, 0.9519, 0.9566, 0.9519, 0.9566, 0.9172, 0.9522, 0.9172, 0.9522, 0.9172, 0.9566, 0.9172, 0.9522, 0.9519, 0.9566, 0.9519, 0.9566, 0.9519, 0.9522, 0.9519, 0.9522, 0.9172, 0.9479, 0.9172, 0.9479, 0.9172, 0.9522, 0.9172, 0.9479, 0.9519, 0.9522, 0.9519, 0.9522, 0.9519, 0.9479, 0.9519, 0.9479, 0.9172, 0.9436, 0.9172, 0.9436, 0.9172, 0.9479, 0.9172, 0.9436, 0.9519, 0.9479, 0.9519, 0.9479, 0.9519, 0.9436, 0.9519, 0.9436, 0.9172, 0.9392, 0.9172, 0.9392, 0.9172, 0.9436, 0.9172, 0.9392, 0.9519, 0.9436, 0.9519, 0.9436, 0.9519, 0.9392, 0.9519, 0.9392, 0.9172, 0.9349, 0.9172, 0.9349, 0.9172, 0.9392, 0.9172, 0.9349, 0.9519, 0.9392, 0.9519, 0.9392, 0.9519, 0.9349, 0.9519, 0.9349, 0.9172, 0.9306, 0.9172, 0.9306, 0.9172, 0.9349, 0.9172, 0.9306, 0.9519, 0.9349, 0.9519, 0.9349, 0.9519, 0.9306, 0.9519, 0.9306, 0.9172, 0.9263, 0.9172, 0.9263, 0.9172, 0.9306, 0.9172, 0.9263, 0.9519, 0.9306, 0.9519, 0.9306, 0.9519, 0.9263, 0.9519, 0.9263, 0.9172, 0.9219, 0.9172, 0.9219, 0.9172, 0.9263, 0.9172, 0.9219, 0.9519, 0.9263, 0.9519, 0.9263, 0.9519, 0.9219, 0.9519, 0.9219, 0.9172, 0.9176, 0.9172, 0.9176, 0.9172, 0.9219, 0.9172, 0.9176, 0.9519, 0.9219, 0.9519, 0.9219, 0.9519, 0.9176, 0.9519, 0.9176, 0.9172, 0.9133, 0.9172, 0.9133, 0.9172, 0.9176, 0.9172, 0.9133, 0.9519, 0.9176, 0.9519, 0.9176, 0.9519, 0.9133, 0.9519, 0.9133, 0.9172, 0.9089, 0.9172, 0.9089, 0.9172, 0.9133, 0.9172, 0.9089, 0.9519, 0.9133, 0.9519, 0.9133, 0.9519, 0.9089, 0.9519, 0.9089, 0.9172, 0.9046, 0.9172, 0.9046, 0.9172, 0.9089, 0.9172, 0.9046, 0.9519, 0.9089, 0.9519, 0.9089, 0.9519, 0.9046, 0.9519])
me_cylinder_001.materials.append(mat_material_001)
me_cylinder_001.update()
me_cube_010 = bpy.data.meshes.new('Cube.010')
me_cube_010.from_pydata([(-2.076, 3.636, 1.634), (-2.076, 3.636, 4.802), (1.026, 3.636, 1.634), (1.026, 3.636, 4.802), (-1.936, -2.925, 2.048), (-1.671, -2.925, 1.777), (-1.671, -2.925, 4.659), (-1.936, -2.925, 4.388), (0.6211, -2.925, 1.777), (0.8864, -2.925, 2.048), (0.8864, -2.925, 4.388), (0.6211, -2.925, 4.659), (-1.729, -0.9139, 1.634), (-2.076, -0.9139, 1.989), (-2.076, -0.1793, 1.634), (-2.076, -0.9139, 4.447), (-1.729, -0.9139, 4.802), (-2.076, -0.1793, 4.802), (1.026, -0.9139, 1.989), (0.679, -0.9139, 1.634), (1.026, -0.1793, 1.634), (0.679, -0.9139, 4.802), (1.026, -0.9139, 4.447), (1.026, -0.1793, 4.802), (-1.729, -2.925, 1.634), (-2.076, -2.925, 1.989), (0.679, -2.925, 4.802), (1.026, -2.925, 4.447), (-2.076, -2.925, 4.447), (-1.729, -2.925, 4.802), (1.026, -2.925, 1.989), (0.679, -2.925, 1.634), (-1.631, -2.696, 1.827), (-1.888, -2.696, 2.089), (0.5815, -2.696, 4.61), (0.8377, -2.696, 4.348), (-1.888, -2.696, 4.348), (-1.631, -2.696, 4.61), (0.8377, -2.696, 2.089), (0.5815, -2.696, 1.827), (0.8546, 3.273, 4.802), (-1.905, 3.273, 4.802), (-1.905, -0.0288, 4.802), (-1.658, -0.5506, 4.802), (0.6079, -0.5506, 4.802), (0.8546, -0.0288, 4.802), (-1.793, 3.08, 5.154), (0.7426, 3.08, 5.154), (0.7426, 0.04643, 5.154), (-1.793, 0.04643, 5.154), (-1.566, -0.433, 5.154), (0.5159, -0.433, 5.154), (-1.606, -1.173, 1.634), (0.5564, -1.173, 1.634), (0.5564, -2.666, 1.634), (-1.606, -2.666, 1.634), (0.5564, -1.173, 4.802), (-1.606, -1.173, 4.802), (-1.606, -2.666, 4.802), (0.5564, -2.666, 4.802), (1.026, -1.173, 2.114), (1.026, -1.173, 4.322), (1.026, -2.666, 4.322), (1.026, -2.666, 2.114), (-2.076, -2.666, 2.114), (-2.076, -2.666, 4.322), (-2.076, -1.173, 4.322), (-2.076, -1.173, 2.114), (-1.606, -1.173, 1.722), (0.5564, -1.173, 1.722), (-1.606, -2.666, 1.722), (0.5564, -2.666, 1.722), (0.5564, -1.173, 4.714), (-1.606, -1.173, 4.714), (0.5564, -2.666, 4.714), (-1.606, -2.666, 4.714), (0.9403, -1.173, 2.114), (0.9403, -1.173, 4.322), (0.9403, -2.666, 2.114), (0.9403, -2.666, 4.322), (-1.99, -2.666, 2.114), (-1.99, -2.666, 4.322), (-1.99, -1.173, 2.114), (-1.99, -1.173, 4.322)], [], [(43, 44, 51, 50), (0, 1, 3, 2), (0, 2, 20, 19, 12, 14), (65, 66, 83, 81), (58, 59, 74, 75), (61, 62, 79, 77), (2, 3, 23, 22, 18, 20), (14, 13, 15, 17, 1, 0), (9, 10, 35, 38), (12, 13, 14), (15, 16, 17), (18, 19, 20), (21, 22, 23), (12, 24, 25, 13), (21, 26, 27, 22), (29, 16, 15, 28), (31, 19, 18, 30), (54, 55, 70, 71), (5, 4, 25, 24), (11, 10, 27, 26), (7, 6, 29, 28), (9, 8, 31, 30), (4, 7, 28, 25), (8, 5, 24, 31), (10, 9, 30, 27), (6, 11, 26, 29), (39, 38, 35, 34, 37, 36, 33, 32), (7, 4, 33, 36), (6, 7, 36, 37), (4, 5, 32, 33), (11, 6, 37, 34), (5, 8, 39, 32), (8, 9, 38, 39), (10, 11, 34, 35), (3, 1, 41, 40), (1, 17, 42, 41), (17, 16, 43, 42), (16, 21, 44, 43), (21, 23, 45, 44), (23, 3, 40, 45), (47, 46, 49, 50, 51, 48), (41, 42, 49, 46), (40, 41, 46, 47), (44, 45, 48, 51), (42, 43, 50, 49), (45, 40, 47, 48), (12, 19, 53, 52), (19, 31, 54, 53), (31, 24, 55, 54), (24, 12, 52, 55), (21, 16, 57, 56), (16, 29, 58, 57), (29, 26, 59, 58), (26, 21, 56, 59), (18, 22, 61, 60), (22, 27, 62, 61), (27, 30, 63, 62), (30, 18, 60, 63), (25, 28, 65, 64), (28, 15, 66, 65), (15, 13, 67, 66), (13, 25, 64, 67), (68, 69, 71, 70), (72, 73, 75, 74), (76, 77, 79, 78), (80, 81, 83, 82), (62, 63, 78, 79), (66, 67, 82, 83), (52, 53, 69, 68), (56, 57, 73, 72), (55, 52, 68, 70), (60, 61, 77, 76), (59, 56, 72, 74), (64, 65, 81, 80), (53, 54, 71, 69), (63, 60, 76, 78), (57, 58, 75, 73), (67, 64, 80, 82)])
_uv = me_cube_010.uv_layers.new(name='UVMap')
_uv.uv.foreach_set('vector', [0.4224, 0.7221, 0.4229, 0.7071, 0.4229, 0.7071, 0.4224, 0.7221, 0.4573, 0.685, 0.4566, 0.7055, 0.4361, 0.7048, 0.4368, 0.6843, 0.4375, 0.6638, 0.4368, 0.6843, 0.4249, 0.6839, 0.4227, 0.6815, 0.4232, 0.6656, 0.4256, 0.6634, 0.4764, 0.7031, 0.4717, 0.7029, 0.4717, 0.7029, 0.4764, 0.7031, 0.4158, 0.7215, 0.4163, 0.7072, 0.4163, 0.7072, 0.4158, 0.7215, 0.4212, 0.7012, 0.4165, 0.701, 0.4165, 0.701, 0.4212, 0.7012, 0.4368, 0.6843, 0.4361, 0.7048, 0.4242, 0.7044, 0.4219, 0.702, 0.4225, 0.6861, 0.4249, 0.6839, 0.4692, 0.6854, 0.4714, 0.6878, 0.4709, 0.7037, 0.4685, 0.7059, 0.4566, 0.7055, 0.4573, 0.685, 0.4153, 0.6862, 0.4148, 0.7014, 0.4148, 0.7014, 0.4153, 0.6862, 0.4232, 0.6656, 0.4233, 0.6633, 0.4256, 0.6634, 0.4709, 0.7037, 0.4708, 0.706, 0.4685, 0.7059, 0.4225, 0.6861, 0.4226, 0.6838, 0.4249, 0.6839, 0.4218, 0.7066, 0.4219, 0.7043, 0.4242, 0.7044, 0.4232, 0.6656, 0.4169, 0.6654, 0.417, 0.6631, 0.4233, 0.6633, 0.4218, 0.7066, 0.4155, 0.7064, 0.4157, 0.7018, 0.4219, 0.702, 0.4771, 0.7062, 0.4708, 0.706, 0.4709, 0.7037, 0.4772, 0.7039, 0.4164, 0.6813, 0.4227, 0.6815, 0.4225, 0.6861, 0.4162, 0.6859, 0.4172, 0.6805, 0.4177, 0.6662, 0.4177, 0.6662, 0.4172, 0.6805, 0.3985, 0.6839, 0.3966, 0.6856, 0.3957, 0.6852, 0.3981, 0.6829, 0.4129, 0.7031, 0.4148, 0.7014, 0.4157, 0.7018, 0.4133, 0.704, 0.3961, 0.7007, 0.3978, 0.7025, 0.3974, 0.7034, 0.3952, 0.7011, 0.4153, 0.6862, 0.4136, 0.6844, 0.414, 0.6835, 0.4162, 0.6859, 0.3966, 0.6856, 0.3961, 0.7007, 0.3952, 0.7011, 0.3957, 0.6852, 0.4136, 0.6844, 0.3985, 0.6839, 0.3981, 0.6829, 0.414, 0.6835, 0.4148, 0.7014, 0.4153, 0.6862, 0.4162, 0.6859, 0.4157, 0.7018, 0.3978, 0.7025, 0.4129, 0.7031, 0.4133, 0.704, 0.3974, 0.7034, 0.4136, 0.6844, 0.4153, 0.6862, 0.4148, 0.7014, 0.4129, 0.7031, 0.3978, 0.7025, 0.3961, 0.7007, 0.3966, 0.6856, 0.3985, 0.6839, 0.3961, 0.7007, 0.3966, 0.6856, 0.3966, 0.6856, 0.3961, 0.7007, 0.3978, 0.7025, 0.3961, 0.7007, 0.3961, 0.7007, 0.3978, 0.7025, 0.3966, 0.6856, 0.3985, 0.6839, 0.3985, 0.6839, 0.3966, 0.6856, 0.4129, 0.7031, 0.3978, 0.7025, 0.3978, 0.7025, 0.4129, 0.7031, 0.3985, 0.6839, 0.4136, 0.6844, 0.4136, 0.6844, 0.3985, 0.6839, 0.4136, 0.6844, 0.4153, 0.6862, 0.4153, 0.6862, 0.4136, 0.6844, 0.4148, 0.7014, 0.4129, 0.7031, 0.4129, 0.7031, 0.4148, 0.7014, 0.4361, 0.7048, 0.4354, 0.7253, 0.4343, 0.7241, 0.4349, 0.7059, 0.4354, 0.7253, 0.4234, 0.7249, 0.424, 0.7238, 0.4343, 0.7241, 0.4234, 0.7249, 0.4212, 0.7225, 0.4224, 0.7221, 0.424, 0.7238, 0.4212, 0.7225, 0.4218, 0.7066, 0.4229, 0.7071, 0.4224, 0.7221, 0.4218, 0.7066, 0.4242, 0.7044, 0.4246, 0.7055, 0.4229, 0.7071, 0.4242, 0.7044, 0.4361, 0.7048, 0.4349, 0.7059, 0.4246, 0.7055, 0.4349, 0.7059, 0.4343, 0.7241, 0.424, 0.7238, 0.4224, 0.7221, 0.4229, 0.7071, 0.4246, 0.7055, 0.4343, 0.7241, 0.424, 0.7238, 0.424, 0.7238, 0.4343, 0.7241, 0.4349, 0.7059, 0.4343, 0.7241, 0.4343, 0.7241, 0.4349, 0.7059, 0.4229, 0.7071, 0.4246, 0.7055, 0.4246, 0.7055, 0.4229, 0.7071, 0.424, 0.7238, 0.4224, 0.7221, 0.4224, 0.7221, 0.424, 0.7238, 0.4246, 0.7055, 0.4349, 0.7059, 0.4349, 0.7059, 0.4246, 0.7055, 0.4232, 0.6656, 0.4227, 0.6815, 0.4219, 0.6807, 0.4224, 0.6664, 0.4227, 0.6815, 0.4164, 0.6813, 0.4172, 0.6805, 0.4219, 0.6807, 0.4164, 0.6813, 0.4169, 0.6654, 0.4177, 0.6662, 0.4172, 0.6805, 0.4169, 0.6654, 0.4232, 0.6656, 0.4224, 0.6664, 0.4177, 0.6662, 0.4218, 0.7066, 0.4212, 0.7225, 0.4204, 0.7217, 0.4209, 0.7074, 0.4212, 0.7225, 0.4149, 0.7223, 0.4158, 0.7215, 0.4204, 0.7217, 0.4149, 0.7223, 0.4155, 0.7064, 0.4163, 0.7072, 0.4158, 0.7215, 0.4155, 0.7064, 0.4218, 0.7066, 0.4209, 0.7074, 0.4163, 0.7072, 0.4225, 0.6861, 0.4219, 0.702, 0.4212, 0.7012, 0.4217, 0.6869, 0.4219, 0.702, 0.4157, 0.7018, 0.4165, 0.701, 0.4212, 0.7012, 0.4157, 0.7018, 0.4162, 0.6859, 0.417, 0.6867, 0.4165, 0.701, 0.4162, 0.6859, 0.4225, 0.6861, 0.4217, 0.6869, 0.417, 0.6867, 0.4777, 0.688, 0.4772, 0.7039, 0.4764, 0.7031, 0.4769, 0.6888, 0.4772, 0.7039, 0.4709, 0.7037, 0.4717, 0.7029, 0.4764, 0.7031, 0.4709, 0.7037, 0.4714, 0.6878, 0.4722, 0.6887, 0.4717, 0.7029, 0.4714, 0.6878, 0.4777, 0.688, 0.4769, 0.6888, 0.4722, 0.6887, 0.4224, 0.6664, 0.4219, 0.6807, 0.4172, 0.6805, 0.4177, 0.6662, 0.4209, 0.7074, 0.4204, 0.7217, 0.4158, 0.7215, 0.4163, 0.7072, 0.4217, 0.6869, 0.4212, 0.7012, 0.4165, 0.701, 0.417, 0.6867, 0.4769, 0.6888, 0.4764, 0.7031, 0.4717, 0.7029, 0.4722, 0.6887, 0.4165, 0.701, 0.417, 0.6867, 0.417, 0.6867, 0.4165, 0.701, 0.4717, 0.7029, 0.4722, 0.6887, 0.4722, 0.6887, 0.4717, 0.7029, 0.4224, 0.6664, 0.4219, 0.6807, 0.4219, 0.6807, 0.4224, 0.6664, 0.4209, 0.7074, 0.4204, 0.7217, 0.4204, 0.7217, 0.4209, 0.7074, 0.4177, 0.6662, 0.4224, 0.6664, 0.4224, 0.6664, 0.4177, 0.6662, 0.4217, 0.6869, 0.4212, 0.7012, 0.4212, 0.7012, 0.4217, 0.6869, 0.4163, 0.7072, 0.4209, 0.7074, 0.4209, 0.7074, 0.4163, 0.7072, 0.4769, 0.6888, 0.4764, 0.7031, 0.4764, 0.7031, 0.4769, 0.6888, 0.4219, 0.6807, 0.4172, 0.6805, 0.4172, 0.6805, 0.4219, 0.6807, 0.417, 0.6867, 0.4217, 0.6869, 0.4217, 0.6869, 0.417, 0.6867, 0.4204, 0.7217, 0.4158, 0.7215, 0.4158, 0.7215, 0.4204, 0.7217, 0.4722, 0.6887, 0.4769, 0.6888, 0.4769, 0.6888, 0.4722, 0.6887])
me_cube_010.materials.append(mat_material_001)
me_cube_010.update()
me_cylinder_002 = bpy.data.meshes.new('Cylinder.002')
me_cylinder_002.from_pydata([(1.675, 0.08649, 4.742), (1.675, -0.7793, 4.637), (1.981, 0.08649, 4.615), (1.907, -0.7793, 4.541), (2.108, 0.08649, 4.309), (2.003, -0.7793, 4.309), (1.981, 0.08649, 4.003), (1.907, -0.7793, 4.077), (1.675, 0.08649, 3.876), (1.675, -0.7793, 3.981), (1.369, 0.08649, 4.003), (1.443, -0.7793, 4.077), (1.242, 0.08649, 4.309), (1.347, -0.7793, 4.309), (1.369, 0.08649, 4.615), (1.443, -0.7793, 4.541), (1.981, -0.7793, 4.615), (1.675, -0.7793, 4.742), (2.108, -0.7793, 4.309), (1.981, -0.7793, 4.003), (1.675, -0.7793, 3.876), (1.369, -0.7793, 4.003), (1.242, -0.7793, 4.309), (1.369, -0.7793, 4.615), (1.852, -0.9251, 4.486), (1.675, -0.9251, 4.559), (1.926, -0.9251, 4.309), (1.852, -0.9251, 4.132), (1.675, -0.9251, 4.059), (1.498, -0.9251, 4.132), (1.425, -0.9251, 4.309), (1.498, -0.9251, 4.486)], [], [(0, 17, 16, 2), (2, 16, 18, 4), (4, 18, 19, 6), (6, 19, 20, 8), (8, 20, 21, 10), (10, 21, 22, 12), (1, 15, 31, 25), (12, 22, 23, 14), (14, 23, 17, 0), (0, 2, 4, 6, 8, 10, 12, 14), (1, 3, 16, 17), (3, 5, 18, 16), (5, 7, 19, 18), (7, 9, 20, 19), (9, 11, 21, 20), (11, 13, 22, 21), (13, 15, 23, 22), (15, 1, 17, 23), (24, 25, 31, 30, 29, 28, 27, 26), (13, 11, 29, 30), (9, 7, 27, 28), (5, 3, 24, 26), (15, 13, 30, 31), (11, 9, 28, 29), (7, 5, 26, 27), (3, 1, 25, 24)])
_uv = me_cylinder_002.uv_layers.new(name='UVMap')
_uv.uv.foreach_set('vector', [0.8505, 0.9353, 0.8505, 0.972, 0.8413, 0.972, 0.8413, 0.9353, 0.8413, 0.9353, 0.8413, 0.972, 0.8321, 0.972, 0.8321, 0.9353, 0.8321, 0.9353, 0.8321, 0.972, 0.8229, 0.972, 0.8229, 0.9353, 0.8229, 0.9353, 0.8229, 0.972, 0.8137, 0.972, 0.8137, 0.9353, 0.8137, 0.9353, 0.8137, 0.972, 0.8046, 0.972, 0.8046, 0.9353, 0.8046, 0.9353, 0.8046, 0.972, 0.7954, 0.972, 0.7954, 0.9353, 0.5641, 0.7051, 0.5546, 0.7012, 0.5546, 0.7012, 0.5641, 0.7051, 0.7954, 0.9353, 0.7954, 0.972, 0.7862, 0.972, 0.7862, 0.9353, 0.7862, 0.9353, 0.7862, 0.972, 0.777, 0.972, 0.777, 0.9353, 0.8321, 0.9345, 0.8446, 0.9294, 0.8498, 0.9169, 0.8446, 0.9044, 0.8321, 0.8992, 0.8197, 0.9044, 0.8145, 0.9169, 0.8197, 0.9294, 0.7954, 0.9303, 0.8048, 0.9263, 0.8078, 0.9294, 0.7954, 0.9345, 0.8048, 0.9263, 0.8087, 0.9169, 0.813, 0.9169, 0.8078, 0.9294, 0.8087, 0.9169, 0.8048, 0.9074, 0.8078, 0.9044, 0.813, 0.9169, 0.8048, 0.9074, 0.7954, 0.9035, 0.7954, 0.8992, 0.8078, 0.9044, 0.7954, 0.9035, 0.7859, 0.9074, 0.7829, 0.9044, 0.7954, 0.8992, 0.7859, 0.9074, 0.782, 0.9169, 0.7777, 0.9169, 0.7829, 0.9044, 0.782, 0.9169, 0.7859, 0.9263, 0.7829, 0.9294, 0.7777, 0.9169, 0.7859, 0.9263, 0.7954, 0.9303, 0.7954, 0.9345, 0.7829, 0.9294, 0.5735, 0.7012, 0.5641, 0.7051, 0.5546, 0.7012, 0.5507, 0.6917, 0.5546, 0.6823, 0.5641, 0.6783, 0.5735, 0.6823, 0.5774, 0.6917, 0.5507, 0.6917, 0.5546, 0.6823, 0.5546, 0.6823, 0.5507, 0.6917, 0.5641, 0.6783, 0.5735, 0.6823, 0.5735, 0.6823, 0.5641, 0.6783, 0.5774, 0.6917, 0.5735, 0.7012, 0.5735, 0.7012, 0.5774, 0.6917, 0.5546, 0.7012, 0.5507, 0.6917, 0.5507, 0.6917, 0.5546, 0.7012, 0.5546, 0.6823, 0.5641, 0.6783, 0.5641, 0.6783, 0.5546, 0.6823, 0.5735, 0.6823, 0.5774, 0.6917, 0.5774, 0.6917, 0.5735, 0.6823, 0.5735, 0.7012, 0.5641, 0.7051, 0.5641, 0.7051, 0.5735, 0.7012])
me_cylinder_002.materials.append(mat_material)
me_cylinder_002.update()
me_cone = bpy.data.meshes.new('Cone')
me_cone.from_pydata([(-0.533, -3.378, 4.262), (0.1699, -3.378, 3.971), (0.4611, -3.378, 3.268), (0.1699, -3.378, 2.565), (-0.533, -3.378, 2.274), (-1.236, -3.378, 2.565), (-1.527, -3.378, 3.268), (-1.236, -3.378, 3.971), (-0.533, -7.036, 3.268), (-0.533, -3.378, 5.097), (0.7602, -3.378, 4.562), (1.296, -3.378, 3.268), (0.7602, -3.378, 1.975), (-0.533, -3.378, 1.439), (-1.826, -3.378, 1.975), (-2.362, -3.378, 3.268), (-1.826, -3.378, 4.562), (-0.533, -2.295, 4.358), (0.2372, -2.295, 4.039), (0.5562, -2.295, 3.268), (0.2372, -2.295, 2.498), (-0.533, -2.295, 2.179), (-1.303, -2.295, 2.498), (-1.622, -2.295, 3.268), (-1.303, -2.295, 4.039), (-0.3527, -3.553, 4.935), (-0.3527, -6.016, 3.704), (0.5181, -3.553, 4.575), (0.7732, -3.553, 4.319), (-0.09757, -6.016, 3.449), (1.134, -3.553, 3.449), (1.134, -3.553, 3.088), (-0.09757, -6.016, 3.088), (0.7732, -3.553, 2.217), (0.5181, -3.553, 1.962), (-0.3527, -6.016, 2.833), (-0.3527, -3.553, 1.601), (-0.7134, -3.553, 1.601), (-0.7134, -6.016, 2.833), (-1.584, -3.553, 1.962), (-1.839, -3.553, 2.217), (-0.9685, -6.016, 3.088), (-2.2, -3.553, 3.088), (-2.2, -3.553, 3.449), (-0.9685, -6.016, 3.449), (-1.839, -3.553, 4.319), (-1.584, -3.553, 4.575), (-0.7134, -6.016, 3.704), (-0.7134, -3.553, 4.935), (-0.3527, -3.211, 4.935), (-0.3527, -5.674, 3.704), (0.5181, -3.211, 4.575), (-0.09757, -5.674, 3.449), (0.7732, -3.211, 4.319), (1.134, -3.211, 3.449), (-0.09757, -5.674, 3.088), (1.134, -3.211, 3.088), (0.7732, -3.211, 2.217), (-0.3527, -5.674, 2.833), (0.5181, -3.211, 1.962), (-0.3527, -3.211, 1.601), (-0.7134, -5.674, 2.833), (-0.7134, -3.211, 1.601), (-1.584, -3.211, 1.962), (-0.9685, -5.674, 3.088), (-1.839, -3.211, 2.217), (-2.2, -3.211, 3.088), (-0.9685, -5.674, 3.449), (-2.2, -3.211, 3.449), (-1.839, -3.211, 4.319), (-0.7134, -5.674, 3.704), (-1.584, -3.211, 4.575), (-0.7134, -3.211, 4.935)], [], [(48, 46, 71, 72), (33, 31, 56, 57), (35, 36, 60, 58), (46, 47, 70, 71), (31, 32, 55, 56), (36, 34, 59, 60), (3, 4, 21, 20), (38, 39, 63, 61), (34, 35, 58, 59), (1, 0, 9, 10), (2, 1, 10, 11), (3, 2, 11, 12), (4, 3, 12, 13), (5, 4, 13, 14), (6, 5, 14, 15), (7, 6, 15, 16), (0, 7, 16, 9), (17, 18, 19, 20, 21, 22, 23, 24), (1, 2, 19, 18), (6, 7, 24, 23), (4, 5, 22, 21), (2, 3, 20, 19), (0, 1, 18, 17), (7, 0, 17, 24), (5, 6, 23, 22), (9, 8, 26, 25), (8, 10, 27, 26), (10, 9, 25, 27), (10, 8, 29, 28), (8, 11, 30, 29), (11, 10, 28, 30), (11, 8, 32, 31), (8, 12, 33, 32), (12, 11, 31, 33), (12, 8, 35, 34), (8, 13, 36, 35), (13, 12, 34, 36), (13, 8, 38, 37), (8, 14, 39, 38), (14, 13, 37, 39), (14, 8, 41, 40), (8, 15, 42, 41), (15, 14, 40, 42), (15, 8, 44, 43), (8, 16, 45, 44), (16, 15, 43, 45), (16, 8, 47, 46), (8, 9, 48, 47), (9, 16, 46, 48), (49, 50, 51), (53, 52, 54), (56, 55, 57), (59, 58, 60), (62, 61, 63), (65, 64, 66), (68, 67, 69), (71, 70, 72), (28, 29, 52, 53), (43, 44, 67, 68), (32, 33, 57, 55), (47, 48, 72, 70), (30, 28, 53, 54), (45, 43, 68, 69), (25, 26, 50, 49), (40, 41, 64, 65), (29, 30, 54, 52), (44, 45, 69, 67), (27, 25, 49, 51), (42, 40, 65, 66), (37, 38, 61, 62), (26, 27, 51, 50), (41, 42, 66, 64), (39, 37, 62, 63)])
_uv = me_cone.uv_layers.new(name='UVMap')
_uv.uv.foreach_set('vector', [0.9065, 0.9861, 0.8937, 0.9808, 0.8937, 0.9808, 0.9065, 0.9861, 0.9283, 0.9461, 0.9337, 0.9589, 0.9337, 0.9589, 0.9283, 0.9461, 0.9118, 0.9551, 0.9118, 0.937, 0.9118, 0.937, 0.9118, 0.9551, 0.8937, 0.9808, 0.9065, 0.9679, 0.9065, 0.9679, 0.8937, 0.9808, 0.9337, 0.9589, 0.9155, 0.9589, 0.9155, 0.9589, 0.9337, 0.9589, 0.9118, 0.937, 0.9246, 0.9423, 0.9246, 0.9423, 0.9118, 0.937, 0.9755, 0.9512, 0.9652, 0.9469, 0.9652, 0.9469, 0.9755, 0.9512, 0.9065, 0.9551, 0.8937, 0.9423, 0.8937, 0.9423, 0.9065, 0.9551, 0.9246, 0.9423, 0.9118, 0.9551, 0.9118, 0.9551, 0.9246, 0.9423, 0.9755, 0.9719, 0.9652, 0.9762, 0.9652, 0.9884, 0.9842, 0.9806, 0.9798, 0.9615, 0.9755, 0.9719, 0.9842, 0.9806, 0.9921, 0.9615, 0.9755, 0.9512, 0.9798, 0.9615, 0.9921, 0.9615, 0.9842, 0.9425, 0.9652, 0.9469, 0.9755, 0.9512, 0.9842, 0.9425, 0.9652, 0.9346, 0.9548, 0.9512, 0.9652, 0.9469, 0.9652, 0.9346, 0.9462, 0.9425, 0.9506, 0.9615, 0.9548, 0.9512, 0.9462, 0.9425, 0.9383, 0.9615, 0.9548, 0.9719, 0.9506, 0.9615, 0.9383, 0.9615, 0.9462, 0.9806, 0.9652, 0.9762, 0.9548, 0.9719, 0.9462, 0.9806, 0.9652, 0.9884, 0.9652, 0.9762, 0.9755, 0.9719, 0.9798, 0.9615, 0.9755, 0.9512, 0.9652, 0.9469, 0.9548, 0.9512, 0.9506, 0.9615, 0.9548, 0.9719, 0.9755, 0.9719, 0.9798, 0.9615, 0.9798, 0.9615, 0.9755, 0.9719, 0.9506, 0.9615, 0.9548, 0.9719, 0.9548, 0.9719, 0.9506, 0.9615, 0.9652, 0.9469, 0.9548, 0.9512, 0.9548, 0.9512, 0.9652, 0.9469, 0.9798, 0.9615, 0.9755, 0.9512, 0.9755, 0.9512, 0.9798, 0.9615, 0.9652, 0.9762, 0.9755, 0.9719, 0.9755, 0.9719, 0.9652, 0.9762, 0.9548, 0.9719, 0.9652, 0.9762, 0.9652, 0.9762, 0.9548, 0.9719, 0.9548, 0.9512, 0.9506, 0.9615, 0.9506, 0.9615, 0.9548, 0.9512, 0.9091, 0.9884, 0.9091, 0.9615, 0.9118, 0.9679, 0.9118, 0.9861, 0.9091, 0.9615, 0.9282, 0.9806, 0.9246, 0.9808, 0.9118, 0.9679, 0.9282, 0.9806, 0.9091, 0.9884, 0.9118, 0.9861, 0.9246, 0.9808, 0.9282, 0.9806, 0.9091, 0.9615, 0.9155, 0.9642, 0.9283, 0.977, 0.9091, 0.9615, 0.936, 0.9615, 0.9337, 0.9642, 0.9155, 0.9642, 0.936, 0.9615, 0.9282, 0.9806, 0.9283, 0.977, 0.9337, 0.9642, 0.936, 0.9615, 0.9091, 0.9615, 0.9155, 0.9589, 0.9337, 0.9589, 0.9091, 0.9615, 0.9282, 0.9425, 0.9283, 0.9461, 0.9155, 0.9589, 0.9282, 0.9425, 0.936, 0.9615, 0.9337, 0.9589, 0.9283, 0.9461, 0.9282, 0.9425, 0.9091, 0.9615, 0.9118, 0.9551, 0.9246, 0.9423, 0.9091, 0.9615, 0.9091, 0.9346, 0.9118, 0.937, 0.9118, 0.9551, 0.9091, 0.9346, 0.9282, 0.9425, 0.9246, 0.9423, 0.9118, 0.937, 0.9091, 0.9346, 0.9091, 0.9615, 0.9065, 0.9551, 0.9065, 0.937, 0.9091, 0.9615, 0.8901, 0.9425, 0.8937, 0.9423, 0.9065, 0.9551, 0.8901, 0.9425, 0.9091, 0.9346, 0.9065, 0.937, 0.8937, 0.9423, 0.8901, 0.9425, 0.9091, 0.9615, 0.9027, 0.9589, 0.8899, 0.9461, 0.9091, 0.9615, 0.8822, 0.9615, 0.8846, 0.9589, 0.9027, 0.9589, 0.8822, 0.9615, 0.8901, 0.9425, 0.8899, 0.9461, 0.8846, 0.9589, 0.8822, 0.9615, 0.9091, 0.9615, 0.9027, 0.9642, 0.8846, 0.9642, 0.9091, 0.9615, 0.8901, 0.9806, 0.8899, 0.977, 0.9027, 0.9642, 0.8901, 0.9806, 0.8822, 0.9615, 0.8846, 0.9642, 0.8899, 0.977, 0.8901, 0.9806, 0.9091, 0.9615, 0.9065, 0.9679, 0.8937, 0.9808, 0.9091, 0.9615, 0.9091, 0.9884, 0.9065, 0.9861, 0.9065, 0.9679, 0.9091, 0.9884, 0.8901, 0.9806, 0.8937, 0.9808, 0.9065, 0.9861, 0.8229, 0.9646, 0.8229, 0.9465, 0.8357, 0.9593, 0.8395, 0.9555, 0.8267, 0.9427, 0.8448, 0.9427, 0.8448, 0.9374, 0.8267, 0.9374, 0.8395, 0.9246, 0.8357, 0.9208, 0.8229, 0.9337, 0.8229, 0.9155, 0.8176, 0.9155, 0.8176, 0.9337, 0.8048, 0.9208, 0.8011, 0.9246, 0.8139, 0.9374, 0.7957, 0.9374, 0.7957, 0.9427, 0.8139, 0.9427, 0.8011, 0.9555, 0.8048, 0.9593, 0.8176, 0.9465, 0.8176, 0.9646, 0.9283, 0.977, 0.9155, 0.9642, 0.9155, 0.9642, 0.9283, 0.977, 0.8846, 0.9642, 0.9027, 0.9642, 0.9027, 0.9642, 0.8846, 0.9642, 0.9155, 0.9589, 0.9283, 0.9461, 0.9283, 0.9461, 0.9155, 0.9589, 0.9065, 0.9679, 0.9065, 0.9861, 0.9065, 0.9861, 0.9065, 0.9679, 0.9337, 0.9642, 0.9283, 0.977, 0.9283, 0.977, 0.9337, 0.9642, 0.8899, 0.977, 0.8846, 0.9642, 0.8846, 0.9642, 0.8899, 0.977, 0.9118, 0.9861, 0.9118, 0.9679, 0.9118, 0.9679, 0.9118, 0.9861, 0.8899, 0.9461, 0.9027, 0.9589, 0.9027, 0.9589, 0.8899, 0.9461, 0.9155, 0.9642, 0.9337, 0.9642, 0.9337, 0.9642, 0.9155, 0.9642, 0.9027, 0.9642, 0.8899, 0.977, 0.8899, 0.977, 0.9027, 0.9642, 0.9246, 0.9808, 0.9118, 0.9861, 0.9118, 0.9861, 0.9246, 0.9808, 0.8846, 0.9589, 0.8899, 0.9461, 0.8899, 0.9461, 0.8846, 0.9589, 0.9065, 0.937, 0.9065, 0.9551, 0.9065, 0.9551, 0.9065, 0.937, 0.9118, 0.9679, 0.9246, 0.9808, 0.9246, 0.9808, 0.9118, 0.9679, 0.9027, 0.9589, 0.8846, 0.9589, 0.8846, 0.9589, 0.9027, 0.9589, 0.8937, 0.9423, 0.9065, 0.937, 0.9065, 0.937, 0.8937, 0.9423])
me_cone.materials.append(mat_material_001)
me_cone.update()
me_cylinder_003 = bpy.data.meshes.new('Cylinder.003')
me_cylinder_003.from_pydata([(-4.176, 4.772, -0.3132), (-2.551, 4.772, -0.3132), (-4.176, 4.331, -0.7514), (-2.551, 4.331, -0.7514), (-4.176, 3.709, -0.7495), (-2.551, 3.709, -0.7495), (-4.176, 3.271, -0.3086), (-2.551, 3.271, -0.3086), (-4.176, 3.273, 0.3132), (-2.551, 3.273, 0.3132), (-4.176, 3.714, 0.7514), (-2.551, 3.714, 0.7514), (-4.176, 4.336, 0.7495), (-2.551, 4.336, 0.7495), (-4.176, 4.774, 0.3086), (-2.551, 4.774, 0.3086), (-4.176, 4.586, -0.2353), (-4.176, 4.254, -0.5646), (-4.176, 3.787, -0.5632), (-4.176, 3.458, -0.2319), (-4.176, 3.459, 0.2353), (-4.176, 3.791, 0.5646), (-4.176, 4.258, 0.5632), (-4.176, 4.587, 0.2319), (-3.862, 4.569, -0.2282), (-3.862, 4.247, -0.5477), (-3.862, 4.57, 0.2249), (-3.862, 3.794, -0.5463), (-3.862, 3.475, -0.2249), (-3.862, 3.476, 0.2282), (-3.862, 3.798, 0.5477), (-3.862, 4.251, 0.5463)], [], [(0, 1, 3, 2), (2, 3, 5, 4), (4, 5, 7, 6), (6, 7, 9, 8), (8, 9, 11, 10), (10, 11, 13, 12), (3, 1, 15, 13, 11, 9, 7, 5), (12, 13, 15, 14), (14, 15, 1, 0), (17, 18, 27, 25), (0, 2, 17, 16), (2, 4, 18, 17), (4, 6, 19, 18), (6, 8, 20, 19), (8, 10, 21, 20), (10, 12, 22, 21), (12, 14, 23, 22), (14, 0, 16, 23), (24, 25, 27, 28, 29, 30, 31, 26), (16, 17, 25, 24), (22, 23, 26, 31), (20, 21, 30, 29), (18, 19, 28, 27), (23, 16, 24, 26), (21, 22, 31, 30), (19, 20, 29, 28)])
_uv = me_cylinder_003.uv_layers.new(name='UVMap')
_uv.uv.foreach_set('vector', [0.9606, 0.9383, 0.9606, 0.9673, 0.9534, 0.9673, 0.9534, 0.9383, 0.9534, 0.9383, 0.9534, 0.9673, 0.9461, 0.9673, 0.9461, 0.9383, 0.9461, 0.9383, 0.9461, 0.9673, 0.9389, 0.9673, 0.9389, 0.9383, 0.9389, 0.9383, 0.9389, 0.9673, 0.9316, 0.9673, 0.9316, 0.9383, 0.9316, 0.9383, 0.9316, 0.9673, 0.9244, 0.9673, 0.9244, 0.9383, 0.9244, 0.9383, 0.9244, 0.9673, 0.9172, 0.9673, 0.9172, 0.9383, 0.927, 0.9337, 0.9172, 0.9377, 0.9073, 0.9337, 0.9033, 0.9238, 0.9073, 0.914, 0.9172, 0.9099, 0.927, 0.914, 0.9311, 0.9238, 0.9172, 0.9383, 0.9172, 0.9673, 0.9099, 0.9673, 0.9099, 0.9383, 0.9099, 0.9383, 0.9099, 0.9673, 0.9027, 0.9673, 0.9027, 0.9383, 0.9535, 0.9312, 0.9566, 0.9238, 0.9566, 0.9238, 0.9535, 0.9312, 0.9461, 0.9377, 0.956, 0.9337, 0.9535, 0.9312, 0.9461, 0.9343, 0.956, 0.9337, 0.96, 0.9238, 0.9566, 0.9238, 0.9535, 0.9312, 0.96, 0.9238, 0.956, 0.914, 0.9535, 0.9164, 0.9566, 0.9238, 0.956, 0.914, 0.9461, 0.9099, 0.9461, 0.9134, 0.9535, 0.9164, 0.9461, 0.9099, 0.9363, 0.914, 0.9387, 0.9164, 0.9461, 0.9134, 0.9363, 0.914, 0.9322, 0.9238, 0.9357, 0.9238, 0.9387, 0.9164, 0.9322, 0.9238, 0.9363, 0.9337, 0.9387, 0.9312, 0.9357, 0.9238, 0.9363, 0.9337, 0.9461, 0.9377, 0.9461, 0.9343, 0.9387, 0.9312, 0.9576, 0.9628, 0.9579, 0.9626, 0.9581, 0.9623, 0.9579, 0.9619, 0.9576, 0.9618, 0.9572, 0.9619, 0.9571, 0.9623, 0.9572, 0.9626, 0.9461, 0.9343, 0.9535, 0.9312, 0.9535, 0.9312, 0.9461, 0.9343, 0.9357, 0.9238, 0.9387, 0.9312, 0.9387, 0.9312, 0.9357, 0.9238, 0.9461, 0.9134, 0.9387, 0.9164, 0.9387, 0.9164, 0.9461, 0.9134, 0.9566, 0.9238, 0.9535, 0.9164, 0.9535, 0.9164, 0.9566, 0.9238, 0.9387, 0.9312, 0.9461, 0.9343, 0.9461, 0.9343, 0.9387, 0.9312, 0.9387, 0.9164, 0.9357, 0.9238, 0.9357, 0.9238, 0.9387, 0.9164, 0.9535, 0.9164, 0.9461, 0.9134, 0.9461, 0.9134, 0.9535, 0.9164])
me_cylinder_003.materials.append(mat_material)
me_cylinder_003.update()
me_cylinder_004 = bpy.data.meshes.new('Cylinder.004')
me_cylinder_004.from_pydata([(2.694, 4.772, -0.3132), (4.318, 4.772, -0.3132), (2.694, 4.331, -0.7514), (4.318, 4.331, -0.7514), (2.694, 3.709, -0.7495), (4.318, 3.709, -0.7495), (2.694, 3.271, -0.3086), (4.318, 3.271, -0.3086), (2.694, 3.273, 0.3132), (4.318, 3.273, 0.3132), (2.694, 3.714, 0.7514), (4.318, 3.714, 0.7514), (2.694, 4.336, 0.7495), (4.318, 4.336, 0.7495), (2.694, 4.774, 0.3086), (4.318, 4.774, 0.3086), (4.318, 4.254, -0.5646), (4.318, 4.586, -0.2353), (4.318, 4.587, 0.2319), (4.318, 4.258, 0.5632), (4.318, 3.791, 0.5646), (4.318, 3.459, 0.2353), (4.318, 3.458, -0.2319), (4.318, 3.787, -0.5632), (4.005, 4.247, -0.5477), (4.005, 4.569, -0.2282), (4.005, 3.794, -0.5463), (4.005, 4.57, 0.2249), (4.005, 4.251, 0.5463), (4.005, 3.798, 0.5477), (4.005, 3.476, 0.2282), (4.005, 3.475, -0.2249)], [], [(0, 1, 3, 2), (2, 3, 5, 4), (4, 5, 7, 6), (6, 7, 9, 8), (8, 9, 11, 10), (10, 11, 13, 12), (23, 16, 24, 26), (12, 13, 15, 14), (14, 15, 1, 0), (0, 2, 4, 6, 8, 10, 12, 14), (3, 1, 17, 16), (1, 15, 18, 17), (15, 13, 19, 18), (13, 11, 20, 19), (11, 9, 21, 20), (9, 7, 22, 21), (7, 5, 23, 22), (5, 3, 16, 23), (24, 25, 27, 28, 29, 30, 31, 26), (21, 22, 31, 30), (19, 20, 29, 28), (17, 18, 27, 25), (16, 17, 25, 24), (22, 23, 26, 31), (20, 21, 30, 29), (18, 19, 28, 27)])
_uv = me_cylinder_004.uv_layers.new(name='UVMap')
_uv.uv.foreach_set('vector', [0.9606, 0.9383, 0.9606, 0.9673, 0.9534, 0.9673, 0.9534, 0.9383, 0.9534, 0.9383, 0.9534, 0.9673, 0.9461, 0.9673, 0.9461, 0.9383, 0.9461, 0.9383, 0.9461, 0.9673, 0.9389, 0.9673, 0.9389, 0.9383, 0.9389, 0.9383, 0.9389, 0.9673, 0.9316, 0.9673, 0.9316, 0.9383, 0.9316, 0.9383, 0.9316, 0.9673, 0.9244, 0.9673, 0.9244, 0.9383, 0.9244, 0.9383, 0.9244, 0.9673, 0.9172, 0.9673, 0.9172, 0.9383, 0.9276, 0.9238, 0.9245, 0.9312, 0.9245, 0.9312, 0.9276, 0.9238, 0.9562, 0.9629, 0.9562, 0.9643, 0.9558, 0.9643, 0.9558, 0.9629, 0.9099, 0.9383, 0.9099, 0.9673, 0.9027, 0.9673, 0.9027, 0.9383, 0.9461, 0.9377, 0.956, 0.9337, 0.96, 0.9238, 0.956, 0.914, 0.9461, 0.9099, 0.9363, 0.914, 0.9322, 0.9238, 0.9363, 0.9337, 0.927, 0.9337, 0.9172, 0.9377, 0.9172, 0.9343, 0.9245, 0.9312, 0.9172, 0.9377, 0.9073, 0.9337, 0.9098, 0.9312, 0.9172, 0.9343, 0.9073, 0.9337, 0.9033, 0.9238, 0.9067, 0.9238, 0.9098, 0.9312, 0.9033, 0.9238, 0.9073, 0.914, 0.9098, 0.9164, 0.9067, 0.9238, 0.9073, 0.914, 0.9172, 0.9099, 0.9172, 0.9134, 0.9098, 0.9164, 0.9172, 0.9099, 0.927, 0.914, 0.9245, 0.9164, 0.9172, 0.9134, 0.927, 0.914, 0.9311, 0.9238, 0.9276, 0.9238, 0.9245, 0.9164, 0.9311, 0.9238, 0.927, 0.9337, 0.9245, 0.9312, 0.9276, 0.9238, 0.9245, 0.9312, 0.9172, 0.9343, 0.9098, 0.9312, 0.9067, 0.9238, 0.9098, 0.9164, 0.9172, 0.9134, 0.9245, 0.9164, 0.9276, 0.9238, 0.9172, 0.9134, 0.9245, 0.9164, 0.9245, 0.9164, 0.9172, 0.9134, 0.9067, 0.9238, 0.9098, 0.9164, 0.9098, 0.9164, 0.9067, 0.9238, 0.9172, 0.9343, 0.9098, 0.9312, 0.9098, 0.9312, 0.9172, 0.9343, 0.9245, 0.9312, 0.9172, 0.9343, 0.9172, 0.9343, 0.9245, 0.9312, 0.9245, 0.9164, 0.9276, 0.9238, 0.9276, 0.9238, 0.9245, 0.9164, 0.9098, 0.9164, 0.9172, 0.9134, 0.9172, 0.9134, 0.9098, 0.9164, 0.9098, 0.9312, 0.9067, 0.9238, 0.9067, 0.9238, 0.9098, 0.9312])
me_cylinder_004.materials.append(mat_material)
me_cylinder_004.update()
me_cube_012 = bpy.data.meshes.new('Cube.012')
me_cube_012.from_pydata([(2.376, -4.457, -0.7604), (2.376, -4.457, 0.7604), (2.376, 4.457, -0.7604), (2.376, 4.457, 0.7604), (4.083, -4.457, -0.7604), (4.083, -4.457, 0.7604), (4.083, 4.457, -0.7604), (4.083, 4.457, 0.7604), (2.658, -4.718, -0.509), (2.658, -4.718, 0.509), (3.801, -4.718, 0.509), (3.801, -4.718, -0.509), (2.641, 4.843, 0.5238), (2.641, 4.843, -0.5238), (3.818, 4.843, -0.5238), (3.818, 4.843, 0.5238), (4.083, 3.213, -0.57), (4.083, 3.213, 0.57), (4.083, -4.088, 0.57), (4.083, -4.088, -0.57), (3.984, 3.213, 0.57), (3.984, 3.213, -0.57), (3.984, -4.088, -0.57), (3.984, -4.088, 0.57), (3.984, 1.233, -0.2322), (3.984, 1.233, 0.2322), (3.984, -2.108, 0.2322), (3.984, -2.108, -0.2322), (3.997, 1.191, 0.2264), (3.997, 1.191, -0.2264), (3.997, -2.066, -0.2264), (3.997, -2.066, 0.2264)], [], [(0, 1, 3, 2), (3, 7, 15, 12), (18, 19, 22, 23), (5, 1, 9, 10), (2, 6, 4, 0), (7, 3, 1, 5), (11, 10, 9, 8), (4, 5, 10, 11), (1, 0, 8, 9), (0, 4, 11, 8), (13, 12, 15, 14), (2, 3, 12, 13), (7, 6, 14, 15), (6, 2, 13, 14), (6, 7, 17, 16), (7, 5, 18, 17), (5, 4, 19, 18), (4, 6, 16, 19), (25, 26, 31, 28), (19, 16, 21, 22), (17, 18, 23, 20), (16, 17, 20, 21), (21, 20, 25, 24), (20, 23, 26, 25), (23, 22, 27, 26), (22, 21, 24, 27), (29, 28, 31, 30), (24, 25, 28, 29), (26, 27, 30, 31), (27, 24, 29, 30)])
_uv = me_cube_012.uv_layers.new(name='UVMap')
_uv.uv.foreach_set('vector', [0.6905, 0.9509, 0.6721, 0.951, 0.672, 0.9326, 0.6904, 0.9324, 0.6534, 0.9142, 0.6718, 0.9141, 0.6718, 0.9141, 0.6534, 0.9142, 0.6741, 0.8979, 0.6879, 0.8978, 0.6879, 0.8978, 0.6741, 0.8979, 0.6717, 0.8956, 0.6533, 0.8957, 0.6533, 0.8957, 0.6717, 0.8956, 0.7088, 0.9139, 0.6903, 0.914, 0.6902, 0.8955, 0.7087, 0.8954, 0.6718, 0.9141, 0.6534, 0.9142, 0.6533, 0.8957, 0.6717, 0.8956, 0.6902, 0.8955, 0.6717, 0.8956, 0.6716, 0.8771, 0.6901, 0.877, 0.6902, 0.8955, 0.6717, 0.8956, 0.6717, 0.8956, 0.6902, 0.8955, 0.6721, 0.951, 0.6905, 0.9509, 0.6905, 0.9509, 0.6721, 0.951, 0.7087, 0.8954, 0.6902, 0.8955, 0.6902, 0.8955, 0.7087, 0.8954, 0.6904, 0.9324, 0.672, 0.9326, 0.6718, 0.9141, 0.6903, 0.914, 0.6904, 0.9324, 0.672, 0.9326, 0.672, 0.9326, 0.6904, 0.9324, 0.6718, 0.9141, 0.6903, 0.914, 0.6903, 0.914, 0.6718, 0.9141, 0.6903, 0.914, 0.7088, 0.9139, 0.7088, 0.9139, 0.6903, 0.914, 0.6903, 0.914, 0.6718, 0.9141, 0.6741, 0.9118, 0.688, 0.9117, 0.6718, 0.9141, 0.6717, 0.8956, 0.6741, 0.8979, 0.6741, 0.9118, 0.6717, 0.8956, 0.6902, 0.8955, 0.6879, 0.8978, 0.6741, 0.8979, 0.6902, 0.8955, 0.6903, 0.914, 0.688, 0.9117, 0.6879, 0.8978, 0.6782, 0.908, 0.6782, 0.9016, 0.6782, 0.9016, 0.6782, 0.908, 0.6879, 0.8978, 0.688, 0.9117, 0.688, 0.9117, 0.6879, 0.8978, 0.6741, 0.9118, 0.6741, 0.8979, 0.6741, 0.8979, 0.6741, 0.9118, 0.688, 0.9117, 0.6741, 0.9118, 0.6741, 0.9118, 0.688, 0.9117, 0.688, 0.9117, 0.6741, 0.9118, 0.6782, 0.908, 0.6839, 0.9079, 0.6741, 0.9118, 0.6741, 0.8979, 0.6782, 0.9016, 0.6782, 0.908, 0.6741, 0.8979, 0.6879, 0.8978, 0.6838, 0.9016, 0.6782, 0.9016, 0.6879, 0.8978, 0.688, 0.9117, 0.6839, 0.9079, 0.6838, 0.9016, 0.6839, 0.9079, 0.6782, 0.908, 0.6782, 0.9016, 0.6838, 0.9016, 0.6839, 0.9079, 0.6782, 0.908, 0.6782, 0.908, 0.6839, 0.9079, 0.6782, 0.9016, 0.6838, 0.9016, 0.6838, 0.9016, 0.6782, 0.9016, 0.6838, 0.9016, 0.6839, 0.9079, 0.6839, 0.9079, 0.6838, 0.9016])
me_cube_012.materials.append(mat_material)
me_cube_012.update()
me_cube_013 = bpy.data.meshes.new('Cube.013')
me_cube_013.from_pydata([(-4.045, -4.457, -0.7604), (-4.045, -4.457, 0.7604), (-4.045, 4.457, -0.7604), (-4.045, 4.457, 0.7604), (-2.314, -4.457, -0.7604), (-2.314, -4.457, 0.7604), (-2.314, 4.457, -0.7604), (-2.314, 4.457, 0.7604), (-3.759, -4.718, -0.509), (-3.759, -4.718, 0.509), (-2.6, -4.718, 0.509), (-2.6, -4.718, -0.509), (-3.776, 4.843, 0.5238), (-3.776, 4.843, -0.5238), (-2.584, 4.843, -0.5238), (-2.584, 4.843, 0.5238), (-4.045, -4.088, -0.57), (-4.045, -4.088, 0.57), (-4.045, 3.213, 0.57), (-4.045, 3.213, -0.57), (-3.945, -4.088, -0.57), (-3.945, -4.088, 0.57), (-3.945, 3.213, -0.57), (-3.945, 3.213, 0.57), (-3.945, -2.108, -0.2322), (-3.945, -2.108, 0.2322), (-3.945, 1.233, 0.2322), (-3.945, 1.233, -0.2322), (-3.958, -2.066, -0.2264), (-3.958, -2.066, 0.2264), (-3.958, 1.191, -0.2264), (-3.958, 1.191, 0.2264)], [], [(18, 19, 22, 23), (3, 7, 15, 12), (6, 7, 5, 4), (5, 1, 9, 10), (2, 6, 4, 0), (7, 3, 1, 5), (11, 10, 9, 8), (4, 5, 10, 11), (1, 0, 8, 9), (0, 4, 11, 8), (13, 12, 15, 14), (2, 3, 12, 13), (7, 6, 14, 15), (6, 2, 13, 14), (0, 1, 17, 16), (1, 3, 18, 17), (3, 2, 19, 18), (2, 0, 16, 19), (25, 26, 31, 29), (19, 16, 20, 22), (17, 18, 23, 21), (16, 17, 21, 20), (20, 21, 25, 24), (21, 23, 26, 25), (23, 22, 27, 26), (22, 20, 24, 27), (28, 29, 31, 30), (24, 25, 29, 28), (26, 27, 30, 31), (27, 24, 28, 30)])
_uv = me_cube_013.uv_layers.new(name='UVMap')
_uv.uv.foreach_set('vector', [0.5696, 0.9096, 0.5557, 0.9096, 0.5557, 0.9096, 0.5696, 0.9096, 0.5904, 0.9303, 0.5719, 0.9303, 0.5719, 0.9303, 0.5904, 0.9303, 0.5534, 0.9303, 0.5719, 0.9303, 0.5719, 0.9488, 0.5534, 0.9488, 0.5719, 0.9488, 0.5904, 0.9488, 0.5904, 0.9488, 0.5719, 0.9488, 0.5349, 0.9303, 0.5534, 0.9303, 0.5534, 0.9488, 0.5349, 0.9488, 0.5719, 0.9303, 0.5904, 0.9303, 0.5904, 0.9488, 0.5719, 0.9488, 0.5534, 0.9488, 0.5719, 0.9488, 0.5719, 0.9673, 0.5534, 0.9673, 0.5534, 0.9488, 0.5719, 0.9488, 0.5719, 0.9488, 0.5534, 0.9488, 0.5719, 0.8934, 0.5534, 0.8934, 0.5534, 0.8934, 0.5719, 0.8934, 0.5349, 0.9488, 0.5534, 0.9488, 0.5534, 0.9488, 0.5349, 0.9488, 0.5534, 0.9119, 0.5719, 0.9119, 0.5719, 0.9303, 0.5534, 0.9303, 0.5534, 0.9119, 0.5719, 0.9119, 0.5719, 0.9119, 0.5534, 0.9119, 0.5719, 0.9303, 0.5534, 0.9303, 0.5534, 0.9303, 0.5719, 0.9303, 0.5534, 0.9303, 0.5349, 0.9303, 0.5349, 0.9303, 0.5534, 0.9303, 0.5534, 0.8934, 0.5719, 0.8934, 0.5696, 0.8957, 0.5557, 0.8957, 0.5719, 0.8934, 0.5719, 0.9119, 0.5696, 0.9096, 0.5696, 0.8957, 0.5719, 0.9119, 0.5534, 0.9119, 0.5557, 0.9096, 0.5696, 0.9096, 0.5534, 0.9119, 0.5534, 0.8934, 0.5557, 0.8957, 0.5557, 0.9096, 0.5655, 0.8995, 0.5655, 0.9058, 0.5655, 0.9058, 0.5655, 0.8995, 0.5557, 0.9096, 0.5557, 0.8957, 0.5557, 0.8957, 0.5557, 0.9096, 0.5696, 0.8957, 0.5696, 0.9096, 0.5696, 0.9096, 0.5696, 0.8957, 0.5557, 0.8957, 0.5696, 0.8957, 0.5696, 0.8957, 0.5557, 0.8957, 0.5557, 0.8957, 0.5696, 0.8957, 0.5655, 0.8995, 0.5598, 0.8995, 0.5696, 0.8957, 0.5696, 0.9096, 0.5655, 0.9058, 0.5655, 0.8995, 0.5696, 0.9096, 0.5557, 0.9096, 0.5598, 0.9058, 0.5655, 0.9058, 0.5557, 0.9096, 0.5557, 0.8957, 0.5598, 0.8995, 0.5598, 0.9058, 0.5598, 0.8995, 0.5655, 0.8995, 0.5655, 0.9058, 0.5598, 0.9058, 0.5598, 0.8995, 0.5655, 0.8995, 0.5655, 0.8995, 0.5598, 0.8995, 0.5655, 0.9058, 0.5598, 0.9058, 0.5598, 0.9058, 0.5655, 0.9058, 0.5598, 0.9058, 0.5598, 0.8995, 0.5598, 0.8995, 0.5598, 0.9058])
me_cube_013.materials.append(mat_material)
me_cube_013.update()
me_cube_014 = bpy.data.meshes.new('Cube.014')
me_cube_014.from_pydata([(-3.351, -0.05208, 0.5025), (-3.351, 3.335, 0.5025), (-1.351, -0.05208, 0.5025), (-1.351, -0.05208, 2.503), (-1.351, 3.335, 0.5025), (-1.351, 3.335, 2.503), (-2.603, -0.05208, 2.503), (-3.351, -0.05208, 1.755), (-3.351, 3.335, 1.755), (-2.603, 3.335, 2.503), (-2.701, 0.1824, 2.405), (-2.701, 3.101, 2.405), (-3.253, 3.101, 1.853), (-3.253, 0.1824, 1.853), (-2.665, 0.1824, 2.369), (-2.665, 3.101, 2.369), (-3.217, 0.1824, 1.817), (-3.217, 3.101, 1.817)], [], [(5, 9, 6, 3), (4, 5, 3, 2), (0, 7, 8, 1), (1, 4, 2, 0), (1, 8, 9, 5, 4), (12, 13, 16, 17), (2, 3, 6, 7, 0), (6, 9, 11, 10), (9, 8, 12, 11), (8, 7, 13, 12), (7, 6, 10, 13), (14, 15, 17, 16), (13, 10, 14, 16), (11, 12, 17, 15), (10, 11, 15, 14)])
_uv = me_cube_014.uv_layers.new(name='UVMap')
_uv.uv.foreach_set('vector', [0.6943, 0.9205, 0.6965, 0.924, 0.6909, 0.9274, 0.6887, 0.9239, 0.6909, 0.9149, 0.6943, 0.9205, 0.6887, 0.9239, 0.6853, 0.9183, 0.7021, 0.908, 0.7043, 0.9115, 0.6987, 0.915, 0.6965, 0.9114, 0.6875, 0.9092, 0.6909, 0.9149, 0.6853, 0.9183, 0.6819, 0.9127, 0.6965, 0.9114, 0.6987, 0.915, 0.6978, 0.9183, 0.6943, 0.9205, 0.6909, 0.9149, 0.6992, 0.915, 0.704, 0.9121, 0.704, 0.9121, 0.6992, 0.915, 0.6853, 0.9183, 0.6887, 0.9239, 0.6852, 0.926, 0.6818, 0.9252, 0.6797, 0.9217, 0.7055, 0.9136, 0.6999, 0.9171, 0.7002, 0.9165, 0.705, 0.9136, 0.6999, 0.9171, 0.6987, 0.915, 0.6992, 0.915, 0.7002, 0.9165, 0.6987, 0.915, 0.7043, 0.9115, 0.704, 0.9121, 0.6992, 0.915, 0.7043, 0.9115, 0.7055, 0.9136, 0.705, 0.9136, 0.704, 0.9121, 0.705, 0.9136, 0.7002, 0.9165, 0.6992, 0.915, 0.704, 0.9121, 0.704, 0.9121, 0.705, 0.9136, 0.705, 0.9136, 0.704, 0.9121, 0.7002, 0.9165, 0.6992, 0.915, 0.6992, 0.915, 0.7002, 0.9165, 0.705, 0.9136, 0.7002, 0.9165, 0.7002, 0.9165, 0.705, 0.9136])
me_cube_014.materials.append(mat_material)
me_cube_014.update()
me_cube_015 = bpy.data.meshes.new('Cube.015')
me_cube_015.from_pydata([(1.804, 0.03782, 0.6929), (1.804, 0.03782, 2.015), (1.804, 2.277, 0.6929), (1.804, 2.277, 2.015), (3.126, 0.03782, 0.6929), (3.126, 2.277, 0.6929), (3.126, 0.03782, 1.521), (2.631, 0.03782, 2.015), (2.631, 2.277, 2.015), (3.126, 2.277, 1.521)], [], [(0, 1, 3, 2), (4, 6, 7, 1, 0), (2, 3, 8, 9, 5), (2, 5, 4, 0), (5, 9, 6, 4), (8, 7, 6, 9), (8, 3, 1, 7)])
_uv = me_cube_015.uv_layers.new(name='UVMap')
_uv.uv.foreach_set('vector', [0.4351, 0.6415, 0.4517, 0.6415, 0.4517, 0.6581, 0.4351, 0.6581, 0.4351, 0.6913, 0.4455, 0.6913, 0.4517, 0.6976, 0.4517, 0.708, 0.4351, 0.708, 0.4351, 0.6581, 0.4517, 0.6581, 0.4517, 0.6685, 0.4455, 0.6747, 0.4351, 0.6747, 0.4185, 0.6747, 0.4351, 0.6747, 0.4351, 0.6913, 0.4185, 0.6913, 0.4351, 0.6747, 0.4455, 0.6747, 0.4455, 0.6913, 0.4351, 0.6913, 0.4404, 0.6861, 0.4404, 0.6882, 0.4389, 0.6882, 0.4389, 0.6861, 0.4579, 0.6747, 0.4683, 0.6747, 0.4683, 0.6913, 0.4579, 0.6913])
me_cube_015.materials.append(mat_material)
me_cube_015.update()
me_cylinder_005 = bpy.data.meshes.new('Cylinder.005')
me_cylinder_005.from_pydata([(1.66, 3.805, 4.172), (1.66, 3.805, 4.679), (1.839, 3.73, 4.172), (1.839, 3.73, 4.679), (1.914, 3.551, 4.172), (1.914, 3.551, 4.679), (1.839, 3.371, 4.172), (1.839, 3.371, 4.679), (1.66, 3.297, 4.172), (1.66, 3.297, 4.679), (1.48, 3.371, 4.172), (1.48, 3.371, 4.679), (1.406, 3.551, 4.172), (1.406, 3.551, 4.679), (1.48, 3.73, 4.172), (1.48, 3.73, 4.679), (1.839, 3.73, 5.084), (1.66, 3.805, 5.084), (1.914, 3.551, 5.084), (1.839, 3.371, 5.084), (1.66, 3.297, 5.084), (1.48, 3.371, 5.084), (1.406, 3.551, 5.084), (1.48, 3.73, 5.084), (1.873, 3.715, 5.555), (1.66, 3.784, 5.499), (1.961, 3.551, 5.691), (1.873, 3.386, 5.827), (1.66, 3.318, 5.883), (1.446, 3.386, 5.827), (1.358, 3.551, 5.691), (1.446, 3.715, 5.555), (1.902, 4.071, 5.942), (1.66, 4.148, 5.878), (2.002, 3.884, 6.095), (1.902, 3.697, 6.249), (1.66, 3.62, 6.313), (1.418, 3.697, 6.249), (1.317, 3.884, 6.095), (1.418, 4.071, 5.942), (1.847, 4.029, 5.976), (1.66, 4.088, 5.927), (1.472, 4.029, 5.976), (1.395, 3.884, 6.095), (1.472, 3.739, 6.215), (1.66, 3.679, 6.264), (1.847, 3.739, 6.215), (1.925, 3.884, 6.095), (1.81, 3.878, 5.852), (1.66, 3.926, 5.812), (1.873, 3.762, 5.947), (1.509, 3.878, 5.852), (1.447, 3.762, 5.947), (1.509, 3.646, 6.043), (1.66, 3.598, 6.083), (1.81, 3.646, 6.043)], [], [(0, 1, 3, 2), (2, 3, 5, 4), (4, 5, 7, 6), (6, 7, 9, 8), (8, 9, 11, 10), (10, 11, 13, 12), (9, 7, 19, 20), (12, 13, 15, 14), (14, 15, 1, 0), (0, 2, 4, 6, 8, 10, 12, 14), (17, 23, 31, 25), (15, 13, 22, 23), (5, 3, 16, 18), (11, 9, 20, 21), (1, 15, 23, 17), (3, 1, 17, 16), (7, 5, 18, 19), (13, 11, 21, 22), (29, 28, 36, 37), (22, 21, 29, 30), (20, 19, 27, 28), (18, 16, 24, 26), (23, 22, 30, 31), (21, 20, 28, 29), (19, 18, 26, 27), (16, 17, 25, 24), (46, 47, 50, 55), (27, 26, 34, 35), (24, 25, 33, 32), (25, 31, 39, 33), (30, 29, 37, 38), (28, 27, 35, 36), (26, 24, 32, 34), (31, 30, 38, 39), (32, 33, 41, 40), (33, 39, 42, 41), (39, 38, 43, 42), (38, 37, 44, 43), (37, 36, 45, 44), (36, 35, 46, 45), (35, 34, 47, 46), (34, 32, 40, 47), (48, 49, 51, 52, 53, 54, 55, 50), (44, 45, 54, 53), (42, 43, 52, 51), (47, 40, 48, 50), (45, 46, 55, 54), (43, 44, 53, 52), (41, 42, 51, 49), (40, 41, 49, 48)])
_uv = me_cylinder_005.uv_layers.new(name='UVMap')
_uv.uv.foreach_set('vector', [0.9491, 0.9065, 0.9491, 0.918, 0.9462, 0.918, 0.9462, 0.9065, 0.9462, 0.9065, 0.9462, 0.918, 0.9433, 0.918, 0.9433, 0.9065, 0.9433, 0.9065, 0.9433, 0.918, 0.9404, 0.918, 0.9404, 0.9065, 0.9404, 0.9065, 0.9404, 0.918, 0.9375, 0.918, 0.9375, 0.9065, 0.9375, 0.9065, 0.9375, 0.918, 0.9346, 0.918, 0.9346, 0.9065, 0.9346, 0.9065, 0.9346, 0.918, 0.9317, 0.918, 0.9317, 0.9065, 0.9375, 0.918, 0.9404, 0.918, 0.9404, 0.918, 0.9375, 0.918, 0.9317, 0.9065, 0.9317, 0.918, 0.9288, 0.918, 0.9288, 0.9065, 0.9288, 0.9065, 0.9288, 0.918, 0.9259, 0.918, 0.9259, 0.9065, 0.9433, 0.9062, 0.9472, 0.9046, 0.9488, 0.9007, 0.9472, 0.8967, 0.9433, 0.8951, 0.9394, 0.8967, 0.9377, 0.9007, 0.9394, 0.9046, 0.9259, 0.918, 0.9288, 0.918, 0.9288, 0.918, 0.9259, 0.918, 0.9288, 0.918, 0.9317, 0.918, 0.9317, 0.918, 0.9288, 0.918, 0.9433, 0.918, 0.9462, 0.918, 0.9462, 0.918, 0.9433, 0.918, 0.9346, 0.918, 0.9375, 0.918, 0.9375, 0.918, 0.9346, 0.918, 0.9259, 0.918, 0.9288, 0.918, 0.9288, 0.918, 0.9259, 0.918, 0.9462, 0.918, 0.9491, 0.918, 0.9491, 0.918, 0.9462, 0.918, 0.9404, 0.918, 0.9433, 0.918, 0.9433, 0.918, 0.9404, 0.918, 0.9317, 0.918, 0.9346, 0.918, 0.9346, 0.918, 0.9317, 0.918, 0.9346, 0.918, 0.9375, 0.918, 0.9375, 0.918, 0.9346, 0.918, 0.9317, 0.918, 0.9346, 0.918, 0.9346, 0.918, 0.9317, 0.918, 0.9375, 0.918, 0.9404, 0.918, 0.9404, 0.918, 0.9375, 0.918, 0.9433, 0.918, 0.9462, 0.918, 0.9462, 0.918, 0.9433, 0.918, 0.9288, 0.918, 0.9317, 0.918, 0.9317, 0.918, 0.9288, 0.918, 0.9346, 0.918, 0.9375, 0.918, 0.9375, 0.918, 0.9346, 0.918, 0.9404, 0.918, 0.9433, 0.918, 0.9433, 0.918, 0.9404, 0.918, 0.9462, 0.918, 0.9491, 0.918, 0.9491, 0.918, 0.9462, 0.918, 0.9348, 0.8976, 0.936, 0.9007, 0.936, 0.9007, 0.9348, 0.8976, 0.9404, 0.918, 0.9433, 0.918, 0.9433, 0.918, 0.9404, 0.918, 0.9462, 0.918, 0.9491, 0.918, 0.9491, 0.918, 0.9462, 0.918, 0.9259, 0.918, 0.9288, 0.918, 0.9288, 0.918, 0.9259, 0.918, 0.9317, 0.918, 0.9346, 0.918, 0.9346, 0.918, 0.9317, 0.918, 0.9375, 0.918, 0.9404, 0.918, 0.9404, 0.918, 0.9375, 0.918, 0.9433, 0.918, 0.9462, 0.918, 0.9462, 0.918, 0.9433, 0.918, 0.9288, 0.918, 0.9317, 0.918, 0.9317, 0.918, 0.9288, 0.918, 0.9356, 0.9046, 0.9317, 0.9062, 0.9317, 0.905, 0.9348, 0.9037, 0.9317, 0.9062, 0.9278, 0.9046, 0.9287, 0.9037, 0.9317, 0.905, 0.9278, 0.9046, 0.9262, 0.9007, 0.9274, 0.9007, 0.9287, 0.9037, 0.9262, 0.9007, 0.9278, 0.8967, 0.9287, 0.8976, 0.9274, 0.9007, 0.9278, 0.8967, 0.9317, 0.8951, 0.9317, 0.8964, 0.9287, 0.8976, 0.9317, 0.8951, 0.9356, 0.8967, 0.9348, 0.8976, 0.9317, 0.8964, 0.9356, 0.8967, 0.9373, 0.9007, 0.936, 0.9007, 0.9348, 0.8976, 0.9373, 0.9007, 0.9356, 0.9046, 0.9348, 0.9037, 0.936, 0.9007, 0.9348, 0.9037, 0.9317, 0.905, 0.9287, 0.9037, 0.9274, 0.9007, 0.9287, 0.8976, 0.9317, 0.8964, 0.9348, 0.8976, 0.936, 0.9007, 0.9287, 0.8976, 0.9317, 0.8964, 0.9317, 0.8964, 0.9287, 0.8976, 0.9287, 0.9037, 0.9274, 0.9007, 0.9274, 0.9007, 0.9287, 0.9037, 0.936, 0.9007, 0.9348, 0.9037, 0.9348, 0.9037, 0.936, 0.9007, 0.9317, 0.8964, 0.9348, 0.8976, 0.9348, 0.8976, 0.9317, 0.8964, 0.9274, 0.9007, 0.9287, 0.8976, 0.9287, 0.8976, 0.9274, 0.9007, 0.9317, 0.905, 0.9287, 0.9037, 0.9287, 0.9037, 0.9317, 0.905, 0.9348, 0.9037, 0.9317, 0.905, 0.9317, 0.905, 0.9348, 0.9037])
me_cylinder_005.materials.append(mat_material_002)
me_cylinder_005.update()
me_cylinder_006 = bpy.data.meshes.new('Cylinder.006')
me_cylinder_006.from_pydata([(-1.832, 3.805, 4.172), (-1.832, 3.805, 4.679), (-1.653, 3.73, 4.172), (-1.653, 3.73, 4.679), (-1.578, 3.551, 4.172), (-1.578, 3.551, 4.679), (-1.653, 3.371, 4.172), (-1.653, 3.371, 4.679), (-1.832, 3.297, 4.172), (-1.832, 3.297, 4.679), (-2.012, 3.371, 4.172), (-2.012, 3.371, 4.679), (-2.086, 3.551, 4.172), (-2.086, 3.551, 4.679), (-2.012, 3.73, 4.172), (-2.012, 3.73, 4.679), (-1.653, 3.73, 5.084), (-1.832, 3.805, 5.084), (-1.578, 3.551, 5.084), (-1.653, 3.371, 5.084), (-1.832, 3.297, 5.084), (-2.012, 3.371, 5.084), (-2.086, 3.551, 5.084), (-2.012, 3.73, 5.084), (-1.619, 3.715, 5.555), (-1.832, 3.784, 5.499), (-1.531, 3.551, 5.691), (-1.619, 3.386, 5.827), (-1.832, 3.318, 5.883), (-2.045, 3.386, 5.827), (-2.134, 3.551, 5.691), (-2.045, 3.715, 5.555), (-1.59, 4.071, 5.942), (-1.832, 4.148, 5.878), (-1.49, 3.884, 6.095), (-1.59, 3.697, 6.249), (-1.832, 3.62, 6.313), (-2.074, 3.697, 6.249), (-2.174, 3.884, 6.095), (-2.074, 4.071, 5.942), (-1.645, 4.029, 5.976), (-1.832, 4.088, 5.927), (-2.019, 4.029, 5.976), (-2.097, 3.884, 6.095), (-2.019, 3.739, 6.215), (-1.832, 3.679, 6.264), (-1.645, 3.739, 6.215), (-1.567, 3.884, 6.095), (-1.682, 3.878, 5.852), (-1.832, 3.926, 5.812), (-1.619, 3.762, 5.947), (-1.983, 3.878, 5.852), (-2.045, 3.762, 5.947), (-1.983, 3.646, 6.043), (-1.832, 3.598, 6.083), (-1.682, 3.646, 6.043)], [], [(0, 1, 3, 2), (2, 3, 5, 4), (4, 5, 7, 6), (6, 7, 9, 8), (8, 9, 11, 10), (10, 11, 13, 12), (9, 7, 19, 20), (12, 13, 15, 14), (14, 15, 1, 0), (0, 2, 4, 6, 8, 10, 12, 14), (17, 23, 31, 25), (15, 13, 22, 23), (5, 3, 16, 18), (11, 9, 20, 21), (1, 15, 23, 17), (3, 1, 17, 16), (7, 5, 18, 19), (13, 11, 21, 22), (29, 28, 36, 37), (22, 21, 29, 30), (20, 19, 27, 28), (18, 16, 24, 26), (23, 22, 30, 31), (21, 20, 28, 29), (19, 18, 26, 27), (16, 17, 25, 24), (46, 47, 50, 55), (27, 26, 34, 35), (24, 25, 33, 32), (25, 31, 39, 33), (30, 29, 37, 38), (28, 27, 35, 36), (26, 24, 32, 34), (31, 30, 38, 39), (32, 33, 41, 40), (33, 39, 42, 41), (39, 38, 43, 42), (38, 37, 44, 43), (37, 36, 45, 44), (36, 35, 46, 45), (35, 34, 47, 46), (34, 32, 40, 47), (48, 49, 51, 52, 53, 54, 55, 50), (44, 45, 54, 53), (42, 43, 52, 51), (47, 40, 48, 50), (45, 46, 55, 54), (43, 44, 53, 52), (41, 42, 51, 49), (40, 41, 49, 48)])
_uv = me_cylinder_006.uv_layers.new(name='UVMap')
_uv.uv.foreach_set('vector', [0.9491, 0.9065, 0.9491, 0.918, 0.9462, 0.918, 0.9462, 0.9065, 0.9462, 0.9065, 0.9462, 0.918, 0.9433, 0.918, 0.9433, 0.9065, 0.9433, 0.9065, 0.9433, 0.918, 0.9404, 0.918, 0.9404, 0.9065, 0.9404, 0.9065, 0.9404, 0.918, 0.9375, 0.918, 0.9375, 0.9065, 0.9375, 0.9065, 0.9375, 0.918, 0.9346, 0.918, 0.9346, 0.9065, 0.9346, 0.9065, 0.9346, 0.918, 0.9317, 0.918, 0.9317, 0.9065, 0.9375, 0.918, 0.9404, 0.918, 0.9404, 0.918, 0.9375, 0.918, 0.9317, 0.9065, 0.9317, 0.918, 0.9288, 0.918, 0.9288, 0.9065, 0.9288, 0.9065, 0.9288, 0.918, 0.9259, 0.918, 0.9259, 0.9065, 0.9433, 0.9062, 0.9472, 0.9046, 0.9488, 0.9007, 0.9472, 0.8967, 0.9433, 0.8951, 0.9394, 0.8967, 0.9377, 0.9007, 0.9394, 0.9046, 0.9259, 0.918, 0.9288, 0.918, 0.9288, 0.918, 0.9259, 0.918, 0.9288, 0.918, 0.9317, 0.918, 0.9317, 0.918, 0.9288, 0.918, 0.9433, 0.918, 0.9462, 0.918, 0.9462, 0.918, 0.9433, 0.918, 0.9346, 0.918, 0.9375, 0.918, 0.9375, 0.918, 0.9346, 0.918, 0.9259, 0.918, 0.9288, 0.918, 0.9288, 0.918, 0.9259, 0.918, 0.9462, 0.918, 0.9491, 0.918, 0.9491, 0.918, 0.9462, 0.918, 0.9404, 0.918, 0.9433, 0.918, 0.9433, 0.918, 0.9404, 0.918, 0.9317, 0.918, 0.9346, 0.918, 0.9346, 0.918, 0.9317, 0.918, 0.9346, 0.918, 0.9375, 0.918, 0.9375, 0.918, 0.9346, 0.918, 0.9317, 0.918, 0.9346, 0.918, 0.9346, 0.918, 0.9317, 0.918, 0.9375, 0.918, 0.9404, 0.918, 0.9404, 0.918, 0.9375, 0.918, 0.9433, 0.918, 0.9462, 0.918, 0.9462, 0.918, 0.9433, 0.918, 0.9288, 0.918, 0.9317, 0.918, 0.9317, 0.918, 0.9288, 0.918, 0.9346, 0.918, 0.9375, 0.918, 0.9375, 0.918, 0.9346, 0.918, 0.9404, 0.918, 0.9433, 0.918, 0.9433, 0.918, 0.9404, 0.918, 0.9462, 0.918, 0.9491, 0.918, 0.9491, 0.918, 0.9462, 0.918, 0.9348, 0.8976, 0.936, 0.9007, 0.936, 0.9007, 0.9348, 0.8976, 0.9404, 0.918, 0.9433, 0.918, 0.9433, 0.918, 0.9404, 0.918, 0.9462, 0.918, 0.9491, 0.918, 0.9491, 0.918, 0.9462, 0.918, 0.9259, 0.918, 0.9288, 0.918, 0.9288, 0.918, 0.9259, 0.918, 0.9317, 0.918, 0.9346, 0.918, 0.9346, 0.918, 0.9317, 0.918, 0.9375, 0.918, 0.9404, 0.918, 0.9404, 0.918, 0.9375, 0.918, 0.9433, 0.918, 0.9462, 0.918, 0.9462, 0.918, 0.9433, 0.918, 0.9288, 0.918, 0.9317, 0.918, 0.9317, 0.918, 0.9288, 0.918, 0.9356, 0.9046, 0.9317, 0.9062, 0.9317, 0.905, 0.9348, 0.9037, 0.9317, 0.9062, 0.9278, 0.9046, 0.9287, 0.9037, 0.9317, 0.905, 0.9278, 0.9046, 0.9262, 0.9007, 0.9274, 0.9007, 0.9287, 0.9037, 0.9262, 0.9007, 0.9278, 0.8967, 0.9287, 0.8976, 0.9274, 0.9007, 0.9278, 0.8967, 0.9317, 0.8951, 0.9317, 0.8964, 0.9287, 0.8976, 0.9317, 0.8951, 0.9356, 0.8967, 0.9348, 0.8976, 0.9317, 0.8964, 0.9356, 0.8967, 0.9373, 0.9007, 0.936, 0.9007, 0.9348, 0.8976, 0.9373, 0.9007, 0.9356, 0.9046, 0.9348, 0.9037, 0.936, 0.9007, 0.9348, 0.9037, 0.9317, 0.905, 0.9287, 0.9037, 0.9274, 0.9007, 0.9287, 0.8976, 0.9317, 0.8964, 0.9348, 0.8976, 0.936, 0.9007, 0.9287, 0.8976, 0.9317, 0.8964, 0.9317, 0.8964, 0.9287, 0.8976, 0.9287, 0.9037, 0.9274, 0.9007, 0.9274, 0.9007, 0.9287, 0.9037, 0.936, 0.9007, 0.9348, 0.9037, 0.9348, 0.9037, 0.936, 0.9007, 0.9317, 0.8964, 0.9348, 0.8976, 0.9348, 0.8976, 0.9317, 0.8964, 0.9274, 0.9007, 0.9287, 0.8976, 0.9287, 0.8976, 0.9274, 0.9007, 0.9317, 0.905, 0.9287, 0.9037, 0.9287, 0.9037, 0.9317, 0.905, 0.9348, 0.9037, 0.9317, 0.905, 0.9317, 0.905, 0.9348, 0.9037])
me_cylinder_006.materials.append(mat_material_002)
me_cylinder_006.update()
me_cylinder_007 = bpy.data.meshes.new('Cylinder.007')
me_cylinder_007.from_pydata([(-2.78, 2.689, 1.954), (-3.002, 2.689, 2.184), (-2.733, 2.662, 2.0), (-2.955, 2.662, 2.229), (-2.713, 2.596, 2.019), (-2.935, 2.596, 2.248), (-2.733, 2.531, 2.0), (-2.955, 2.531, 2.229), (-2.78, 2.504, 1.954), (-3.002, 2.504, 2.184), (-2.827, 2.531, 1.909), (-3.049, 2.531, 2.138), (-2.846, 2.596, 1.89), (-3.069, 2.596, 2.119), (-2.827, 2.662, 1.909), (-3.049, 2.662, 2.138), (-2.96, 2.738, 2.343), (-3.061, 2.796, 2.245), (-2.918, 2.596, 2.384), (-2.96, 2.455, 2.343), (-3.061, 2.396, 2.245), (-3.163, 2.455, 2.146), (-3.205, 2.596, 2.105), (-3.163, 2.738, 2.146), (-3.021, 2.738, 2.406), (-3.122, 2.796, 2.307), (-2.979, 2.596, 2.447), (-3.021, 2.455, 2.406), (-3.122, 2.396, 2.307), (-3.224, 2.455, 2.209), (-3.266, 2.596, 2.168), (-3.224, 2.738, 2.209), (-3.133, 2.674, 2.43), (-3.189, 2.706, 2.376), (-3.11, 2.596, 2.453), (-3.133, 2.519, 2.43), (-3.189, 2.487, 2.376), (-3.245, 2.519, 2.322), (-3.268, 2.596, 2.3), (-3.245, 2.674, 2.322)], [], [(0, 1, 3, 2), (2, 3, 5, 4), (4, 5, 7, 6), (6, 7, 9, 8), (8, 9, 11, 10), (10, 11, 13, 12), (15, 13, 22, 23), (12, 13, 15, 14), (14, 15, 1, 0), (0, 2, 4, 6, 8, 10, 12, 14), (17, 23, 31, 25), (5, 3, 16, 18), (11, 9, 20, 21), (1, 15, 23, 17), (3, 1, 17, 16), (7, 5, 18, 19), (13, 11, 21, 22), (9, 7, 19, 20), (31, 30, 38, 39), (22, 21, 29, 30), (20, 19, 27, 28), (18, 16, 24, 26), (23, 22, 30, 31), (21, 20, 28, 29), (19, 18, 26, 27), (16, 17, 25, 24), (32, 33, 39, 38, 37, 36, 35, 34), (29, 28, 36, 37), (27, 26, 34, 35), (24, 25, 33, 32), (25, 31, 39, 33), (30, 29, 37, 38), (28, 27, 35, 36), (26, 24, 32, 34)])
_uv = me_cylinder_007.uv_layers.new(name='UVMap')
_uv.uv.foreach_set('vector', [0.8413, 0.9451, 0.8413, 0.9777, 0.8331, 0.9777, 0.8331, 0.9451, 0.8331, 0.9451, 0.8331, 0.9777, 0.825, 0.9777, 0.825, 0.9451, 0.825, 0.9451, 0.825, 0.9777, 0.8168, 0.9777, 0.8168, 0.9451, 0.8168, 0.9451, 0.8168, 0.9777, 0.8087, 0.9777, 0.8087, 0.9451, 0.8087, 0.9451, 0.8087, 0.9777, 0.8005, 0.9777, 0.8005, 0.9451, 0.8005, 0.9451, 0.8005, 0.9777, 0.7924, 0.9777, 0.7924, 0.9451, 0.4063, 0.7459, 0.4145, 0.7459, 0.4145, 0.7459, 0.4063, 0.7459, 0.7924, 0.9451, 0.7924, 0.9777, 0.7842, 0.9777, 0.7842, 0.9451, 0.7842, 0.9451, 0.7842, 0.9777, 0.7761, 0.9777, 0.7761, 0.9451, 0.825, 0.9445, 0.836, 0.9399, 0.8406, 0.9288, 0.836, 0.9177, 0.825, 0.9132, 0.8139, 0.9177, 0.8093, 0.9288, 0.8139, 0.9399, 0.3982, 0.7459, 0.4063, 0.7459, 0.4063, 0.7459, 0.3982, 0.7459, 0.4471, 0.7459, 0.4552, 0.7459, 0.4552, 0.7459, 0.4471, 0.7459, 0.4226, 0.7459, 0.4308, 0.7459, 0.4308, 0.7459, 0.4226, 0.7459, 0.3982, 0.7459, 0.4063, 0.7459, 0.4063, 0.7459, 0.3982, 0.7459, 0.4552, 0.7459, 0.4633, 0.7459, 0.4633, 0.7459, 0.4552, 0.7459, 0.4389, 0.7459, 0.4471, 0.7459, 0.4471, 0.7459, 0.4389, 0.7459, 0.4145, 0.7459, 0.4226, 0.7459, 0.4226, 0.7459, 0.4145, 0.7459, 0.4308, 0.7459, 0.4389, 0.7459, 0.4389, 0.7459, 0.4308, 0.7459, 0.4063, 0.7459, 0.4145, 0.7459, 0.4145, 0.7459, 0.4063, 0.7459, 0.4145, 0.7459, 0.4226, 0.7459, 0.4226, 0.7459, 0.4145, 0.7459, 0.4308, 0.7459, 0.4389, 0.7459, 0.4389, 0.7459, 0.4308, 0.7459, 0.4471, 0.7459, 0.4552, 0.7459, 0.4552, 0.7459, 0.4471, 0.7459, 0.4063, 0.7459, 0.4145, 0.7459, 0.4145, 0.7459, 0.4063, 0.7459, 0.4226, 0.7459, 0.4308, 0.7459, 0.4308, 0.7459, 0.4226, 0.7459, 0.4389, 0.7459, 0.4471, 0.7459, 0.4471, 0.7459, 0.4389, 0.7459, 0.4552, 0.7459, 0.4633, 0.7459, 0.4633, 0.7459, 0.4552, 0.7459, 0.4255, 0.7311, 0.4145, 0.7357, 0.4034, 0.7311, 0.3988, 0.72, 0.4034, 0.709, 0.4145, 0.7044, 0.4255, 0.709, 0.4301, 0.72, 0.4226, 0.7459, 0.4308, 0.7459, 0.4308, 0.7459, 0.4226, 0.7459, 0.4389, 0.7459, 0.4471, 0.7459, 0.4471, 0.7459, 0.4389, 0.7459, 0.4552, 0.7459, 0.4633, 0.7459, 0.4633, 0.7459, 0.4552, 0.7459, 0.3982, 0.7459, 0.4063, 0.7459, 0.4063, 0.7459, 0.3982, 0.7459, 0.4145, 0.7459, 0.4226, 0.7459, 0.4226, 0.7459, 0.4145, 0.7459, 0.4308, 0.7459, 0.4389, 0.7459, 0.4389, 0.7459, 0.4308, 0.7459, 0.4471, 0.7459, 0.4552, 0.7459, 0.4552, 0.7459, 0.4471, 0.7459])
me_cylinder_007.materials.append(mat_material)
me_cylinder_007.update()
me_cube_016 = bpy.data.meshes.new('Cube.016')
me_cube_016.from_pydata([(-3.347, 0.5612, 1.823), (-2.669, 0.5612, 2.467), (-3.347, 1.848, 1.823), (-2.669, 1.848, 2.467), (-2.711, 0.5612, 1.154), (-2.033, 0.5612, 1.798), (-2.711, 1.848, 1.154), (-2.033, 1.848, 1.798)], [], [(0, 1, 3, 2), (2, 3, 7, 6), (6, 7, 5, 4), (4, 5, 1, 0), (2, 6, 4, 0), (7, 3, 1, 5)])
_uv = me_cube_016.uv_layers.new(name='UVMap')
_uv.uv.foreach_set('vector', [0.4326, 0.784, 0.4395, 0.784, 0.4395, 0.7909, 0.4326, 0.7909, 0.4326, 0.7909, 0.4395, 0.7909, 0.4395, 0.7978, 0.4326, 0.7978, 0.4326, 0.7978, 0.4395, 0.7978, 0.4395, 0.8046, 0.4326, 0.8046, 0.4326, 0.8046, 0.4395, 0.8046, 0.4395, 0.8115, 0.4326, 0.8115, 0.4257, 0.7978, 0.4326, 0.7978, 0.4326, 0.8046, 0.4257, 0.8046, 0.4395, 0.7978, 0.4463, 0.7978, 0.4463, 0.8046, 0.4395, 0.8046])
me_cube_016.materials.append(mat_material)
me_cube_016.update()
me_cube_017 = bpy.data.meshes.new('Cube.017')
me_cube_017.from_pydata([(-2.934, 2.181, 2.142), (-2.887, 2.181, 2.187), (-2.934, 2.242, 2.142), (-2.887, 2.242, 2.187), (-2.89, 2.181, 2.096), (-2.843, 2.181, 2.141), (-2.89, 2.242, 2.096), (-2.843, 2.242, 2.141)], [], [(0, 1, 3, 2), (2, 3, 7, 6), (6, 7, 5, 4), (4, 5, 1, 0), (2, 6, 4, 0), (7, 3, 1, 5)])
_uv = me_cube_017.uv_layers.new(name='UVMap')
_uv.uv.foreach_set('vector', [0.6583, 0.6791, 0.6703, 0.6791, 0.6703, 0.6911, 0.6583, 0.6911, 0.6583, 0.6911, 0.6703, 0.6911, 0.6703, 0.7031, 0.6583, 0.7031, 0.6583, 0.7031, 0.6703, 0.7031, 0.6703, 0.7151, 0.6583, 0.7151, 0.6583, 0.7151, 0.6703, 0.7151, 0.6703, 0.7271, 0.6583, 0.7271, 0.6463, 0.7031, 0.6583, 0.7031, 0.6583, 0.7151, 0.6463, 0.7151, 0.6703, 0.7031, 0.6823, 0.7031, 0.6823, 0.7151, 0.6703, 0.7151])
me_cube_017.materials.append(mat_material)
me_cube_017.update()
me_cube_018 = bpy.data.meshes.new('Cube.018')
me_cube_018.from_pydata([(-2.934, 2.089, 2.142), (-2.887, 2.089, 2.187), (-2.934, 2.149, 2.142), (-2.887, 2.149, 2.187), (-2.89, 2.089, 2.096), (-2.843, 2.089, 2.141), (-2.89, 2.149, 2.096), (-2.843, 2.149, 2.141)], [], [(0, 1, 3, 2), (2, 3, 7, 6), (6, 7, 5, 4), (4, 5, 1, 0), (2, 6, 4, 0), (7, 3, 1, 5)])
_uv = me_cube_018.uv_layers.new(name='UVMap')
_uv.uv.foreach_set('vector', [0.3095, 0.6791, 0.3215, 0.6791, 0.3215, 0.6911, 0.3095, 0.6911, 0.3095, 0.6911, 0.3215, 0.6911, 0.3215, 0.7031, 0.3095, 0.7031, 0.3095, 0.7031, 0.3215, 0.7031, 0.3215, 0.7151, 0.3095, 0.7151, 0.3095, 0.7151, 0.3215, 0.7151, 0.3215, 0.7271, 0.3095, 0.7271, 0.2975, 0.7031, 0.3095, 0.7031, 0.3095, 0.7151, 0.2975, 0.7151, 0.3215, 0.7031, 0.3335, 0.7031, 0.3335, 0.7151, 0.3215, 0.7151])
me_cube_018.materials.append(mat_material)
me_cube_018.update()
me_cube_019 = bpy.data.meshes.new('Cube.019')
me_cube_019.from_pydata([(-2.934, 1.995, 2.142), (-2.887, 1.995, 2.187), (-2.934, 2.056, 2.142), (-2.887, 2.056, 2.187), (-2.89, 1.995, 2.096), (-2.843, 1.995, 2.141), (-2.89, 2.056, 2.096), (-2.843, 2.056, 2.141)], [], [(0, 1, 3, 2), (2, 3, 7, 6), (6, 7, 5, 4), (4, 5, 1, 0), (2, 6, 4, 0), (7, 3, 1, 5)])
_uv = me_cube_019.uv_layers.new(name='UVMap')
_uv.uv.foreach_set('vector', [0.8149, 0.7938, 0.8269, 0.7938, 0.8269, 0.8058, 0.8149, 0.8058, 0.8149, 0.8058, 0.8269, 0.8058, 0.8269, 0.8178, 0.8149, 0.8178, 0.8149, 0.8178, 0.8269, 0.8178, 0.8269, 0.8298, 0.8149, 0.8298, 0.8149, 0.8298, 0.8269, 0.8298, 0.8269, 0.8418, 0.8149, 0.8418, 0.8029, 0.8178, 0.8149, 0.8178, 0.8149, 0.8298, 0.8029, 0.8298, 0.8269, 0.8178, 0.8389, 0.8178, 0.8389, 0.8298, 0.8269, 0.8298])
me_cube_019.materials.append(mat_material)
me_cube_019.update()
me_cube_020 = bpy.data.meshes.new('Cube.020')
me_cube_020.from_pydata([(-3.013, 1.995, 2.086), (-2.966, 1.995, 2.131), (-3.013, 2.056, 2.086), (-2.966, 2.056, 2.131), (-2.969, 1.995, 2.04), (-2.922, 1.995, 2.085), (-2.969, 2.056, 2.04), (-2.922, 2.056, 2.085)], [], [(0, 1, 3, 2), (2, 3, 7, 6), (6, 7, 5, 4), (4, 5, 1, 0), (2, 6, 4, 0), (7, 3, 1, 5)])
_uv = me_cube_020.uv_layers.new(name='UVMap')
_uv.uv.foreach_set('vector', [0.1747, 0.1659, 0.1867, 0.1659, 0.1867, 0.178, 0.1747, 0.178, 0.1747, 0.178, 0.1867, 0.178, 0.1867, 0.19, 0.1747, 0.19, 0.1747, 0.19, 0.1867, 0.19, 0.1867, 0.202, 0.1747, 0.202, 0.1747, 0.202, 0.1867, 0.202, 0.1867, 0.214, 0.1747, 0.214, 0.1626, 0.19, 0.1747, 0.19, 0.1747, 0.202, 0.1626, 0.202, 0.1867, 0.19, 0.1987, 0.19, 0.1987, 0.202, 0.1867, 0.202])
me_cube_020.materials.append(mat_material)
me_cube_020.update()
me_cube_021 = bpy.data.meshes.new('Cube.021')
me_cube_021.from_pydata([(-3.013, 2.089, 2.086), (-2.966, 2.089, 2.131), (-3.013, 2.149, 2.086), (-2.966, 2.149, 2.131), (-2.969, 2.089, 2.04), (-2.922, 2.089, 2.085), (-2.969, 2.149, 2.04), (-2.922, 2.149, 2.085)], [], [(0, 1, 3, 2), (2, 3, 7, 6), (6, 7, 5, 4), (4, 5, 1, 0), (2, 6, 4, 0), (7, 3, 1, 5)])
_uv = me_cube_021.uv_layers.new(name='UVMap')
_uv.uv.foreach_set('vector', [0.8102, 0.3039, 0.8222, 0.3039, 0.8222, 0.3159, 0.8102, 0.3159, 0.8102, 0.3159, 0.8222, 0.3159, 0.8222, 0.3279, 0.8102, 0.3279, 0.8102, 0.3279, 0.8222, 0.3279, 0.8222, 0.3399, 0.8102, 0.3399, 0.8102, 0.3399, 0.8222, 0.3399, 0.8222, 0.3519, 0.8102, 0.3519, 0.7982, 0.3279, 0.8102, 0.3279, 0.8102, 0.3399, 0.7982, 0.3399, 0.8222, 0.3279, 0.8343, 0.3279, 0.8343, 0.3399, 0.8222, 0.3399])
me_cube_021.materials.append(mat_material)
me_cube_021.update()
me_cube_022 = bpy.data.meshes.new('Cube.022')
me_cube_022.from_pydata([(-3.013, 2.181, 2.086), (-2.966, 2.181, 2.131), (-3.013, 2.242, 2.086), (-2.966, 2.242, 2.131), (-2.969, 2.181, 2.04), (-2.922, 2.181, 2.085), (-2.969, 2.242, 2.04), (-2.922, 2.242, 2.085)], [], [(0, 1, 3, 2), (2, 3, 7, 6), (6, 7, 5, 4), (4, 5, 1, 0), (2, 6, 4, 0), (7, 3, 1, 5)])
_uv = me_cube_022.uv_layers.new(name='UVMap')
_uv.uv.foreach_set('vector', [0.3095, 0.8031, 0.3215, 0.8031, 0.3215, 0.8151, 0.3095, 0.8151, 0.3095, 0.8151, 0.3215, 0.8151, 0.3215, 0.8271, 0.3095, 0.8271, 0.3095, 0.8271, 0.3215, 0.8271, 0.3215, 0.8391, 0.3095, 0.8391, 0.3095, 0.8391, 0.3215, 0.8391, 0.3215, 0.8511, 0.3095, 0.8511, 0.2975, 0.8271, 0.3095, 0.8271, 0.3095, 0.8391, 0.2975, 0.8391, 0.3215, 0.8271, 0.3335, 0.8271, 0.3335, 0.8391, 0.3215, 0.8391])
me_cube_022.materials.append(mat_material)
me_cube_022.update()

# ---- objects
ob_cube = bpy.data.objects.new('Cube', me_cube_001)
ob_cylinder = bpy.data.objects.new('Cylinder', me_cylinder)
ob_cylinder_001 = bpy.data.objects.new('Cylinder.001', me_cylinder_001)
ob_cube_001 = bpy.data.objects.new('Cube.001', me_cube_010)
ob_cylinder_002 = bpy.data.objects.new('Cylinder.002', me_cylinder_002)
ob_cone = bpy.data.objects.new('Cone', me_cone)
ob_cylinder_003 = bpy.data.objects.new('Cylinder.003', me_cylinder_003)
ob_cylinder_004 = bpy.data.objects.new('Cylinder.004', me_cylinder_004)
ob_cube_002 = bpy.data.objects.new('Cube.002', me_cube_012)
ob_cube_003 = bpy.data.objects.new('Cube.003', me_cube_013)
ob_cube_004 = bpy.data.objects.new('Cube.004', me_cube_014)
ob_cube_005 = bpy.data.objects.new('Cube.005', me_cube_015)
ob_cylinder_005 = bpy.data.objects.new('Cylinder.005', me_cylinder_005)
ob_cylinder_006 = bpy.data.objects.new('Cylinder.006', me_cylinder_006)
ob_cylinder_007 = bpy.data.objects.new('Cylinder.007', me_cylinder_007)
ob_cube_006 = bpy.data.objects.new('Cube.006', me_cube_016)
ob_cube_007 = bpy.data.objects.new('Cube.007', me_cube_017)
ob_cube_008 = bpy.data.objects.new('Cube.008', me_cube_018)
ob_cube_009 = bpy.data.objects.new('Cube.009', me_cube_019)
ob_cube_010 = bpy.data.objects.new('Cube.010', me_cube_020)
ob_cube_011 = bpy.data.objects.new('Cube.011', me_cube_021)
ob_cube_012 = bpy.data.objects.new('Cube.012', me_cube_022)

# ---- transforms, parenting, visibility, modifiers, constraints
ob_cube.location = (0.0, 0.0, 0.0)
ob_cylinder.location = (0.0, 0.0, 0.0)
ob_cylinder_001.location = (0.0, 0.0, 0.0)
ob_cube_001.location = (0.0, 0.0, 0.0)
ob_cylinder_002.location = (0.0, 0.0, 0.0)
ob_cone.location = (0.0, 0.0, 0.0)
ob_cylinder_003.location = (0.0, 0.0, 0.0)
ob_cylinder_004.location = (0.0, 0.0, 0.0)
ob_cube_002.location = (0.0, 0.0, 0.0)
ob_cube_003.location = (0.0, 0.0, 0.0)
ob_cube_004.location = (0.0, 0.0, 0.0)
ob_cube_005.location = (0.0, 0.0, 0.0)
ob_cylinder_005.location = (0.0, 0.0, 0.0)
ob_cylinder_006.location = (0.0, 0.0, 0.0)
ob_cylinder_007.location = (0.0, 0.0, 0.0)
ob_cube_006.location = (0.0, 0.0, 0.0)
ob_cube_007.location = (0.0, 0.0, 0.0)
ob_cube_008.location = (0.0, 0.0, 0.0)
ob_cube_009.location = (0.0, 0.0, 0.0)
ob_cube_010.location = (0.0, 0.0, 0.0)
ob_cube_011.location = (0.0, 0.0, 0.0)
ob_cube_012.location = (0.0, 0.0, 0.0)

# ---- collection membership
col_collection.objects.link(ob_cube)
col_collection.objects.link(ob_cylinder)
col_collection.objects.link(ob_cylinder_001)
col_collection.objects.link(ob_cube_001)
col_collection.objects.link(ob_cylinder_002)
col_collection.objects.link(ob_cone)
col_collection.objects.link(ob_cylinder_003)
col_collection.objects.link(ob_cylinder_004)
col_collection.objects.link(ob_cube_002)
col_collection.objects.link(ob_cube_003)
col_collection.objects.link(ob_cube_004)
col_collection.objects.link(ob_cube_005)
col_collection.objects.link(ob_cylinder_005)
col_collection.objects.link(ob_cylinder_006)
col_collection.objects.link(ob_cylinder_007)
col_collection.objects.link(ob_cube_006)
col_collection.objects.link(ob_cube_007)
col_collection.objects.link(ob_cube_008)
col_collection.objects.link(ob_cube_009)
col_collection.objects.link(ob_cube_010)
col_collection.objects.link(ob_cube_011)
col_collection.objects.link(ob_cube_012)

# ---- scene / render settings (as saved in the file)
scene.frame_start = 1; scene.frame_end = 250; scene.frame_set(19)
scene.render.engine = 'BLENDER_EEVEE_NEXT'
scene.cycles.sampling_pattern = 'TABULATED_SOBOL'
scene.view_settings.view_transform = 'Filmic'
bpy.context.view_layer.update()

# ---- added for rendering (the .blend has no active camera and no usable light): camera, sun
cam_auto = bpy.data.cameras.new('AutoCamera')
cam_auto.lens = 50.0
cam_auto.sensor_width = 36.0
cam_auto.clip_end = 1000.0
ob_auto_camera = bpy.data.objects.new('AutoCamera', cam_auto)
scene.collection.objects.link(ob_auto_camera)
ob_auto_camera.location = (15.961, -19.5977, 15.3682)
ob_auto_camera.rotation_euler = (1.09748, -7.21219e-08, 0.694738)
scene.camera = ob_auto_camera
light_auto_sun = bpy.data.lights.new('AutoSun', 'SUN')
light_auto_sun.energy = 3.0
light_auto_sun.angle = 0.0523599
ob_auto_sun = bpy.data.objects.new('AutoSun', light_auto_sun)
scene.collection.objects.link(ob_auto_sun)
ob_auto_sun.rotation_euler = (0.872665, 0.174533, 0.523599)
bpy.context.view_layer.update()
